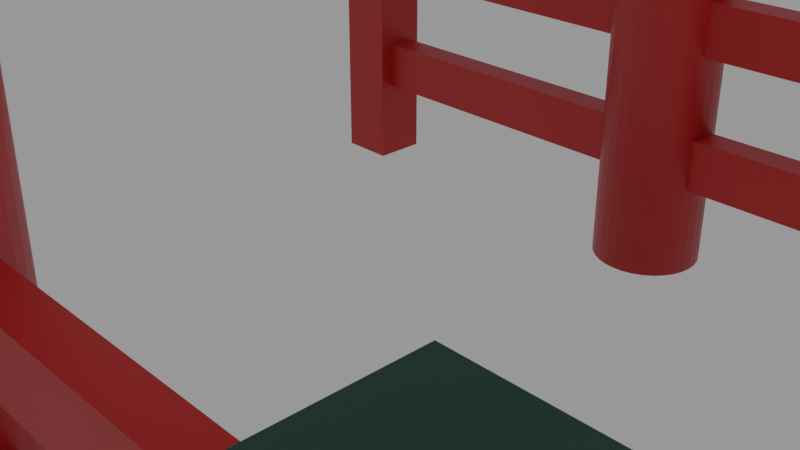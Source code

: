 # Source: Gate_NoSym.blend  (saved by Blender 2.80.75; exported with 4.5.12 LTS)
import bpy
from mathutils import Matrix  # noqa: F401  (used for matrix-valued properties, if any)

bpy.ops.wm.read_factory_settings(use_empty=True)
scene = bpy.context.scene
scene.name = 'Scene'

# ---- collections
col_collection = bpy.data.collections.new('Collection'); scene.collection.children.link(col_collection)
col_collection_2 = bpy.data.collections.new('Collection 2'); scene.collection.children.link(col_collection_2)

# ---- materials (node trees are filled in below, after node groups)
mat_material_003 = bpy.data.materials.new('Material.003')
mat_material_003.use_transparent_shadow = False
mat_material_004 = bpy.data.materials.new('Material.004')
mat_material_004.use_transparent_shadow = False
mat_material_002 = bpy.data.materials.new('Material.002')
mat_material_002.use_transparent_shadow = False

# ---- material node trees
mat_material_003.use_nodes = True; mat_material_003.node_tree.nodes.clear()
_N = mat_material_003.node_tree.nodes; _L = mat_material_003.node_tree.links
n0 = _N.new('ShaderNodeOutputMaterial'); n0.name = 'Material Output'; n0.location = (300, 300)
n1 = _N.new('ShaderNodeBsdfPrincipled'); n1.name = 'Principled BSDF'; n1.location = (10, 300)
n1.distribution = 'GGX'
n1.subsurface_method = 'BURLEY'
n1.inputs[0].default_value = (0.4298, 0.003391, 0.00143, 1.0)
n1.inputs[3].default_value = 1.45
n1.inputs[13].default_value = 0.6955
n1.inputs[27].default_value = (0.0, 0.0, 0.0, 1.0)
n1.inputs[28].default_value = 1.0
_L.new(n1.outputs[0], n0.inputs[0])
n0.is_active_output = True
mat_material_004.use_nodes = True; mat_material_004.node_tree.nodes.clear()
_N = mat_material_004.node_tree.nodes; _L = mat_material_004.node_tree.links
n0 = _N.new('ShaderNodeOutputMaterial'); n0.name = 'Material Output'; n0.location = (300, 300)
n1 = _N.new('ShaderNodeBsdfPrincipled'); n1.name = 'Principled BSDF'; n1.location = (10, 300)
n1.distribution = 'GGX'
n1.subsurface_method = 'BURLEY'
n1.inputs[0].default_value = (0.0, 0.0, 0.0, 1.0)
n1.inputs[3].default_value = 1.45
n1.inputs[13].default_value = 0.6955
n1.inputs[27].default_value = (0.0, 0.0, 0.0, 1.0)
n1.inputs[28].default_value = 1.0
_L.new(n1.outputs[0], n0.inputs[0])
n0.is_active_output = True
mat_material_002.use_nodes = True; mat_material_002.node_tree.nodes.clear()
_N = mat_material_002.node_tree.nodes; _L = mat_material_002.node_tree.links
n0 = _N.new('ShaderNodeOutputMaterial'); n0.name = 'Material Output'; n0.location = (300, 300)
n1 = _N.new('ShaderNodeBsdfPrincipled'); n1.name = 'Principled BSDF'; n1.location = (10, 300)
n1.distribution = 'GGX'
n1.subsurface_method = 'BURLEY'
n1.inputs[0].default_value = (0.01005, 0.05343, 0.03441, 1.0)
n1.inputs[3].default_value = 1.45
n1.inputs[27].default_value = (0.0, 0.0, 0.0, 1.0)
n1.inputs[28].default_value = 1.0
_L.new(n1.outputs[0], n0.inputs[0])
n0.is_active_output = True

# ---- world
world_world = bpy.data.worlds.new('World'); scene.world = world_world
world_world.use_nodes = True; world_world.node_tree.nodes.clear()
_N = world_world.node_tree.nodes; _L = world_world.node_tree.links
n0 = _N.new('ShaderNodeOutputWorld'); n0.name = 'World Output'; n0.location = (300, 300)
n1 = _N.new('ShaderNodeBackground'); n1.name = 'Background'; n1.location = (10, 300)
n1.inputs[0].default_value = (0.2957, 0.2957, 0.2957, 1.0)
_L.new(n1.outputs[0], n0.inputs[0])
n0.is_active_output = True
world_world.color = (0.05088, 0.05088, 0.05088)
world_world.use_sun_shadow = False
world_world.sun_shadow_jitter_overblur = 0.0

# ---- cameras
cam_camera = bpy.data.cameras.new('Camera')
cam_camera.clip_end = 100.0
cam_camera.ortho_scale = 7.314

# ---- lights
light_light = bpy.data.lights.new('Light', 'POINT')
light_light.transmission_factor = 0.0
light_light.energy = 1000.0
light_light.shadow_soft_size = 0.1
light_light.shadow_maximum_resolution = 0.006
light_light.use_absolute_resolution = True
light_light_001 = bpy.data.lights.new('Light.001', 'POINT')
light_light_001.transmission_factor = 0.0
light_light_001.energy = 1000.0
light_light_001.shadow_soft_size = 0.1
light_light_001.shadow_maximum_resolution = 0.006
light_light_001.use_absolute_resolution = True
light_light_002 = bpy.data.lights.new('Light.002', 'POINT')
light_light_002.transmission_factor = 0.0
light_light_002.energy = 1000.0
light_light_002.shadow_soft_size = 0.1
light_light_002.shadow_maximum_resolution = 0.006
light_light_002.use_absolute_resolution = True

# ---- meshes
me_cylinder_002 = bpy.data.meshes.new('Cylinder.002')
me_cylinder_002.from_pydata([(0.0, 1.14, -0.321), (0.0, 1.14, 0.321), (0.2224, 1.118, -0.321), (0.2224, 1.118, 0.321), (0.4362, 1.053, -0.321), (0.4362, 1.053, 0.321), (0.6333, 0.9478, -0.321), (0.6333, 0.9478, 0.321), (0.806, 0.806, -0.321), (0.806, 0.806, 0.321), (0.9478, 0.6333, -0.321), (0.9478, 0.6333, 0.321), (1.053, 0.4362, -0.321), (1.053, 0.4362, 0.321), (1.118, 0.2224, -0.321), (1.118, 0.2224, 0.321), (1.14, 8.606e-08, -0.321), (1.14, 8.606e-08, 0.321), (1.118, -0.2224, -0.321), (1.118, -0.2224, 0.321), (1.053, -0.4362, -0.321), (1.053, -0.4362, 0.321), (0.9478, -0.6333, -0.321), (0.9478, -0.6333, 0.321), (0.806, -0.806, -0.321), (0.806, -0.806, 0.321), (0.6333, -0.9478, -0.321), (0.6333, -0.9478, 0.321), (0.4362, -1.053, -0.321), (0.4362, -1.053, 0.321), (0.2224, -1.118, -0.321), (0.2224, -1.118, 0.321), (-3.714e-07, -1.14, -0.321), (-3.714e-07, -1.14, 0.321), (-0.2224, -1.118, -0.321), (-0.2224, -1.118, 0.321), (-0.4362, -1.053, -0.321), (-0.4362, -1.053, 0.321), (-0.6333, -0.9478, -0.321), (-0.6333, -0.9478, 0.321), (-0.806, -0.806, -0.321), (-0.806, -0.806, 0.321), (-0.9478, -0.6333, -0.321), (-0.9478, -0.6333, 0.321), (-1.053, -0.4362, -0.321), (-1.053, -0.4362, 0.321), (-1.118, -0.2224, -0.321), (-1.118, -0.2224, 0.321), (-1.14, 1.101e-06, -0.321), (-1.14, 1.101e-06, 0.321), (-1.118, 0.2224, -0.321), (-1.118, 0.2224, 0.321), (-1.053, 0.4362, -0.321), (-1.053, 0.4362, 0.321), (-0.9478, 0.6333, -0.321), (-0.9478, 0.6333, 0.321), (-0.806, 0.806, -0.321), (-0.806, 0.806, 0.321), (-0.6333, 0.9478, -0.321), (-0.6333, 0.9478, 0.321), (-0.4362, 1.053, -0.321), (-0.4362, 1.053, 0.321), (-0.2224, 1.118, -0.321), (-0.2224, 1.118, 0.321), (0.6163, -0.4118, 0.321), (0.6163, -0.4118, -0.321), (9.207e-07, 0.7412, 0.321), (9.25e-07, 0.7412, -0.321), (-0.1446, 0.727, 0.321), (-0.1446, 0.727, -0.321), (-0.2837, 0.6848, 0.321), (-0.2837, 0.6848, -0.321), (-0.6848, -0.2837, 0.321), (-0.6848, -0.2837, -0.321), (-0.6163, -0.4118, 0.321), (-0.6163, -0.4118, -0.321), (-0.727, -0.1446, 0.321), (-0.727, -0.1446, -0.321), (-0.5241, -0.5241, 0.321), (-0.5241, -0.5241, -0.321), (-0.1446, -0.727, 0.321), (-0.1446, -0.727, -0.321), (6.792e-07, -0.7412, 0.321), (6.834e-07, -0.7412, -0.321), (-0.2837, -0.6848, 0.321), (-0.2837, -0.6848, -0.321), (0.727, 0.1446, 0.321), (0.727, 0.1446, -0.321), (0.4118, 0.6163, 0.321), (0.4118, 0.6163, -0.321), (0.7412, 9.655e-08, 0.321), (0.7412, 9.655e-08, -0.321), (0.6848, 0.2837, 0.321), (0.6848, 0.2837, -0.321), (0.1446, -0.727, 0.321), (0.1446, -0.727, -0.321), (-0.5241, 0.5241, 0.321), (-0.5241, 0.5241, -0.321), (-0.4118, 0.6163, 0.321), (-0.4118, 0.6163, -0.321), (-0.6163, 0.4118, 0.321), (-0.6163, 0.4118, -0.321), (0.727, -0.1446, 0.321), (0.727, -0.1446, -0.321), (0.4118, -0.6163, 0.321), (0.4118, -0.6163, -0.321), (0.5241, -0.5241, 0.321), (0.5241, -0.5241, -0.321), (0.6848, -0.2837, 0.321), (0.6848, -0.2837, -0.321), (-0.7412, 7.563e-07, 0.321), (-0.7412, 7.563e-07, -0.321), (-0.4118, -0.6163, 0.321), (-0.4118, -0.6163, -0.321), (-0.727, 0.1446, 0.321), (-0.727, 0.1446, -0.321), (0.5241, 0.5241, 0.321), (0.5241, 0.5241, -0.321), (0.2837, -0.6848, 0.321), (0.2837, -0.6848, -0.321), (0.6163, 0.4118, 0.321), (0.6163, 0.4118, -0.321), (-0.6848, 0.2837, 0.321), (-0.6848, 0.2837, -0.321), (0.2837, 0.6848, 0.321), (0.2837, 0.6848, -0.321), (0.1446, 0.727, 0.321), (0.1446, 0.727, -0.321), (-1.139, 3.635, 0.9037), (-0.2701, 3.635, 0.9037), (-1.139, 5.412, 0.9037), (-0.2701, 5.412, 0.9037), (-1.139, 3.635, -0.8736), (-0.2701, 3.635, -0.8736), (-1.139, 5.412, -0.8736), (-0.2701, 5.412, -0.8736), (1.166, 5.766, 0.2187), (2.173, 5.766, 0.2187), (1.166, -5.844, 0.2187), (2.173, -5.844, 0.2187), (1.166, 5.766, -0.1885), (2.173, 5.766, -0.1885), (1.166, -5.844, -0.1885), (2.173, -5.844, -0.1885), (1.368, -1.173, -0.7058), (0.8966, -1.173, -0.7058), (1.368, 1.269, -0.7058), (0.8966, 1.269, -0.7058), (1.368, -1.173, 0.7489), (0.8966, -1.173, 0.7489), (1.368, 1.269, 0.7489), (0.8966, 1.269, 0.7489), (-0.9308, -1.173, -0.7058), (-1.402, -1.173, -0.7058), (-0.9308, 1.269, -0.7058), (-1.402, 1.269, -0.7058), (-0.9308, -1.173, 0.7489), (-1.402, -1.173, 0.7489), (-0.9308, 1.269, 0.7489), (-1.402, 1.269, 0.7489), (9.724, -5.059, 4.791), (5.517, -5.059, 4.791), (9.724, -4.316, 4.791), (5.517, -4.316, 4.791), (9.724, -5.059, 5.555), (5.517, -5.059, 5.555), (9.724, -4.316, 5.555), (5.517, -4.316, 5.555), (9.724, -5.059, -5.515), (5.517, -5.059, -5.515), (9.724, -4.316, -5.515), (5.517, -4.316, -5.515), (9.724, -5.059, -4.751), (5.517, -5.059, -4.751), (9.724, -4.316, -4.751), (5.517, -4.316, -4.751), (5.793, -5.239, -5.7), (5.304, -5.239, -5.7), (5.793, -4.136, -5.7), (5.304, -4.136, -5.7), (5.793, -5.239, -4.566), (5.304, -5.239, -4.566), (5.793, -4.136, -4.566), (5.304, -4.136, -4.566), (5.793, -5.239, 4.588), (5.304, -5.239, 4.588), (5.793, -4.136, 4.588), (5.304, -4.136, 4.588), (5.793, -5.239, 5.723), (5.304, -5.239, 5.723), (5.793, -4.136, 5.723), (5.304, -4.136, 5.723), (9.724, 4.094, 4.791), (5.517, 4.094, 4.791), (9.724, 4.837, 4.791), (5.517, 4.837, 4.791), (9.724, 4.094, 5.555), (5.517, 4.094, 5.555), (9.724, 4.837, 5.555), (5.517, 4.837, 5.555), (9.724, 4.094, -5.515), (5.517, 4.094, -5.515), (9.724, 4.837, -5.515), (5.517, 4.837, -5.515), (9.724, 4.094, -4.751), (5.517, 4.094, -4.751), (9.724, 4.837, -4.751), (5.517, 4.837, -4.751), (5.793, 3.914, -5.7), (5.304, 3.914, -5.7), (5.793, 5.017, -5.7), (5.304, 5.017, -5.7), (5.793, 3.914, -4.566), (5.304, 3.914, -4.566), (5.793, 5.017, -4.566), (5.304, 5.017, -4.566), (5.793, 3.914, 4.588), (5.304, 3.914, 4.588), (5.793, 5.017, 4.588), (5.304, 5.017, 4.588), (5.793, 3.914, 5.723), (5.304, 3.914, 5.723), (5.793, 5.017, 5.723), (5.304, 5.017, 5.723), (9.752, -3.934, 0.01507), (-0.8719, -3.934, 0.01507), (9.752, -3.948, 0.1513), (-0.8719, -3.948, 0.1513), (9.752, -3.987, 0.2823), (-0.8719, -3.987, 0.2823), (9.752, -4.052, 0.403), (-0.8719, -4.052, 0.403), (9.752, -4.139, 0.5088), (-0.8719, -4.139, 0.5088), (9.752, -4.245, 0.5956), (-0.8719, -4.245, 0.5956), (9.752, -4.365, 0.6601), (-0.8719, -4.365, 0.6601), (9.752, -4.496, 0.6999), (-0.8719, -4.496, 0.6999), (9.752, -4.632, 0.7133), (-0.8719, -4.632, 0.7133), (9.752, -4.769, 0.6999), (-0.8719, -4.769, 0.6999), (9.752, -4.9, 0.6601), (-0.8719, -4.9, 0.6601), (9.752, -5.02, 0.5956), (-0.8719, -5.02, 0.5956), (9.752, -5.126, 0.5088), (-0.8719, -5.126, 0.5088), (9.752, -5.213, 0.403), (-0.8719, -5.213, 0.403), (9.752, -5.277, 0.2823), (-0.8719, -5.277, 0.2823), (9.752, -5.317, 0.1513), (-0.8719, -5.317, 0.1513), (9.752, -5.331, 0.01507), (-0.8719, -5.331, 0.01507), (9.752, -5.317, -0.1211), (-0.8719, -5.317, -0.1211), (9.752, -5.277, -0.2521), (-0.8719, -5.277, -0.2521), (9.752, -5.213, -0.3728), (-0.8719, -5.213, -0.3728), (9.752, -5.126, -0.4786), (-0.8719, -5.126, -0.4786), (9.752, -5.02, -0.5655), (-0.8719, -5.02, -0.5655), (9.752, -4.9, -0.63), (-0.8719, -4.9, -0.63), (9.752, -4.769, -0.6697), (-0.8719, -4.769, -0.6697), (9.752, -4.632, -0.6831), (-0.8719, -4.632, -0.6831), (9.752, -4.496, -0.6697), (-0.8719, -4.496, -0.6697), (9.752, -4.365, -0.63), (-0.8719, -4.365, -0.63), (9.752, -4.245, -0.5655), (-0.8719, -4.245, -0.5655), (9.752, -4.139, -0.4786), (-0.8719, -4.139, -0.4786), (9.752, -4.052, -0.3728), (-0.8719, -4.052, -0.3728), (9.752, -3.987, -0.2521), (-0.8719, -3.987, -0.2521), (9.752, -3.948, -0.1211), (-0.8719, -3.948, -0.1211), (9.752, 5.193, 0.01507), (-0.8719, 5.193, 0.01507), (9.752, 5.18, 0.1513), (-0.8719, 5.18, 0.1513), (9.752, 5.14, 0.2823), (-0.8719, 5.14, 0.2823), (9.752, 5.075, 0.403), (-0.8719, 5.075, 0.403), (9.752, 4.989, 0.5088), (-0.8719, 4.989, 0.5088), (9.752, 4.883, 0.5956), (-0.8719, 4.883, 0.5956), (9.752, 4.762, 0.6601), (-0.8719, 4.762, 0.6601), (9.752, 4.631, 0.6999), (-0.8719, 4.631, 0.6999), (9.752, 4.495, 0.7133), (-0.8719, 4.495, 0.7133), (9.752, 4.359, 0.6999), (-0.8719, 4.359, 0.6999), (9.752, 4.228, 0.6601), (-0.8719, 4.228, 0.6601), (9.752, 4.107, 0.5956), (-0.8719, 4.107, 0.5956), (9.752, 4.001, 0.5088), (-0.8719, 4.001, 0.5088), (9.752, 3.914, 0.403), (-0.8719, 3.914, 0.403), (9.752, 3.85, 0.2823), (-0.8719, 3.85, 0.2823), (9.752, 3.81, 0.1513), (-0.8719, 3.81, 0.1513), (9.752, 3.797, 0.01507), (-0.8719, 3.797, 0.01507), (9.752, 3.81, -0.1211), (-0.8719, 3.81, -0.1211), (9.752, 3.85, -0.2521), (-0.8719, 3.85, -0.2521), (9.752, 3.914, -0.3728), (-0.8719, 3.914, -0.3728), (9.752, 4.001, -0.4786), (-0.8719, 4.001, -0.4786), (9.752, 4.107, -0.5655), (-0.8719, 4.107, -0.5655), (9.752, 4.228, -0.63), (-0.8719, 4.228, -0.63), (9.752, 4.359, -0.6697), (-0.8719, 4.359, -0.6697), (9.752, 4.495, -0.6831), (-0.8719, 4.495, -0.6831), (9.752, 4.631, -0.6697), (-0.8719, 4.631, -0.6697), (9.752, 4.762, -0.63), (-0.8719, 4.762, -0.63), (9.752, 4.883, -0.5655), (-0.8719, 4.883, -0.5655), (9.752, 4.989, -0.4786), (-0.8719, 4.989, -0.4786), (9.752, 5.075, -0.3728), (-0.8719, 5.075, -0.3728), (9.752, 5.14, -0.2521), (-0.8719, 5.14, -0.2521), (9.752, 5.18, -0.1211), (-0.8719, 5.18, -0.1211), (-0.1012, -7.301, -0.9969), (-1.286, -7.686, -0.9969), (-0.09977, 7.23, -0.9969), (-1.285, 7.614, -0.9969), (-0.1012, -7.301, 1.003), (-1.286, -7.686, 1.003), (-0.09977, 7.23, 1.003), (-1.285, 7.614, 1.003), (-0.09977, 7.23, -0.9969), (-0.2753, 6.665, -0.9969), (-0.4365, 6.096, -0.9969), (-0.5834, 5.523, -0.9969), (-0.7159, 4.947, -0.9969), (-0.8339, 4.368, -0.9969), (-0.9372, 3.786, -0.9969), (-1.026, 3.201, -0.9969), (-1.1, 2.615, -0.9969), (-1.159, 2.027, -0.9969), (-1.204, 1.437, -0.9969), (-1.233, 0.847, -0.9969), (-1.248, 0.2563, -0.9969), (-1.248, -0.3346, -0.9969), (-1.233, -0.9252, -0.9969), (-1.204, -1.515, -0.9969), (-1.159, -2.104, -0.9969), (-1.1, -2.692, -0.9969), (-1.026, -3.278, -0.9969), (-0.9374, -3.862, -0.9969), (-0.8341, -4.443, -0.9969), (-0.7163, -5.022, -0.9969), (-0.584, -5.597, -0.9969), (-0.4374, -6.169, -0.9969), (-1.64, -6.494, -0.9969), (-1.794, -5.892, -0.9969), (-1.934, -5.286, -0.9969), (-2.058, -4.677, -0.9969), (-2.167, -4.065, -0.9969), (-2.26, -3.45, -0.9969), (-2.338, -2.833, -0.9969), (-2.4, -2.214, -0.9969), (-2.447, -1.594, -0.9969), (-2.478, -0.9729, -0.9969), (-2.494, -0.351, -0.9969), (-2.494, 0.2712, -0.9969), (-2.478, 0.8932, -0.9969), (-2.447, 1.515, -0.9969), (-2.4, 2.135, -0.9969), (-2.338, 2.754, -0.9969), (-2.26, 3.372, -0.9969), (-2.167, 3.987, -0.9969), (-2.058, 4.6, -0.9969), (-1.934, 5.21, -0.9969), (-1.794, 5.817, -0.9969), (-1.64, 6.42, -0.9969), (-1.47, 7.019, -0.9969), (-1.285, 7.614, -0.9969), (-0.4374, -6.169, 1.003), (-0.584, -5.597, 1.003), (-0.7163, -5.022, 1.003), (-0.8341, -4.443, 1.003), (-0.9374, -3.862, 1.003), (-1.026, -3.278, 1.003), (-1.1, -2.692, 1.003), (-1.159, -2.104, 1.003), (-1.204, -1.515, 1.003), (-1.233, -0.9252, 1.003), (-1.248, -0.3346, 1.003), (-1.248, 0.2563, 1.003), (-1.233, 0.847, 1.003), (-1.204, 1.437, 1.003), (-1.159, 2.027, 1.003), (-1.1, 2.615, 1.003), (-1.026, 3.201, 1.003), (-0.9372, 3.786, 1.003), (-0.8339, 4.368, 1.003), (-0.7159, 4.947, 1.003), (-0.5834, 5.523, 1.003), (-0.4365, 6.096, 1.003), (-0.2753, 6.665, 1.003), (-0.09977, 7.23, 1.003), (-1.285, 7.614, 1.003), (-1.47, 7.019, 1.003), (-1.64, 6.42, 1.003), (-1.794, 5.817, 1.003), (-1.934, 5.21, 1.003), (-2.058, 4.6, 1.003), (-2.167, 3.987, 1.003), (-2.26, 3.372, 1.003), (-2.338, 2.754, 1.003), (-2.4, 2.135, 1.003), (-2.447, 1.515, 1.003), (-2.478, 0.8932, 1.003), (-2.494, 0.2712, 1.003), (-2.494, -0.351, 1.003), (-2.478, -0.9729, 1.003), (-2.447, -1.594, 1.003), (-2.4, -2.214, 1.003), (-2.338, -2.833, 1.003), (-2.26, -3.45, 1.003), (-2.167, -4.065, 1.003), (-2.058, -4.677, 1.003), (-1.934, -5.286, 1.003), (-1.794, -5.892, 1.003), (-1.64, -6.494, 1.003), (-0.9338, -7.571, -0.9969), (-0.9326, 7.5, -0.9969), (-0.9326, 7.5, 1.003), (-0.9338, -7.571, 1.003), (-0.9326, 7.5, 1.003), (-1.115, 6.914, 1.003), (-1.282, 6.324, 1.003), (-1.434, 5.73, 1.003), (-1.572, 5.132, 1.003), (-1.694, 4.531, 1.003), (-1.801, 3.927, 1.003), (-1.893, 3.321, 1.003), (-1.97, 2.713, 1.003), (-2.031, 2.103, 1.003), (-2.077, 1.492, 1.003), (-2.108, 0.8795, 1.003), (-2.124, 0.2668, 1.003), (-2.123, -0.346, 1.003), (-2.108, -0.9586, 1.003), (-2.077, -1.571, 1.003), (-2.031, -2.182, 1.003), (-1.97, -2.791, 1.003), (-1.893, -3.399, 1.003), (-1.801, -4.005, 1.003), (-1.694, -4.608, 1.003), (-1.572, -5.208, 1.003), (-1.435, -5.805, 1.003), (-1.282, -6.398, 1.003), (-1.282, -6.398, -0.9969), (-1.435, -5.805, -0.9969), (-1.572, -5.208, -0.9969), (-1.694, -4.608, -0.9969), (-1.801, -4.005, -0.9969), (-1.893, -3.399, -0.9969), (-1.97, -2.791, -0.9969), (-2.031, -2.182, -0.9969), (-2.077, -1.571, -0.9969), (-2.108, -0.9586, -0.9969), (-2.123, -0.346, -0.9969), (-2.124, 0.2668, -0.9969), (-2.108, 0.8795, -0.9969), (-2.077, 1.492, -0.9969), (-2.031, 2.103, -0.9969), (-1.97, 2.713, -0.9969), (-1.893, 3.321, -0.9969), (-1.801, 3.927, -0.9969), (-1.694, 4.531, -0.9969), (-1.572, 5.132, -0.9969), (-1.434, 5.73, -0.9969), (-1.282, 6.324, -0.9969), (-1.115, 6.914, -0.9969), (-0.9326, 7.5, -0.9969), (-0.2764, -6.737, -0.9969), (-1.47, -7.093, 1.003), (-1.47, -7.093, -0.9969), (-0.2764, -6.737, 1.003), (-1.115, -6.987, -0.9969), (-1.115, -6.987, 1.003), (-0.9338, -7.571, -1.521), (-1.286, -7.686, -1.521), (-1.47, -7.093, -1.521), (-1.64, -6.494, -1.521), (-1.794, -5.892, -1.521), (-1.934, -5.286, -1.521), (-2.058, -4.677, -1.521), (-2.167, -4.065, -1.521), (-2.26, -3.45, -1.521), (-2.338, -2.833, -1.521), (-2.4, -2.214, -1.521), (-2.447, -1.594, -1.521), (-2.478, -0.9729, -1.521), (-2.494, -0.351, -1.521), (-2.494, 0.2712, -1.521), (-2.478, 0.8932, -1.521), (-2.447, 1.515, -1.521), (-2.4, 2.135, -1.521), (-2.338, 2.754, -1.521), (-2.26, 3.372, -1.521), (-2.167, 3.987, -1.521), (-2.058, 4.6, -1.521), (-1.934, 5.21, -1.521), (-1.794, 5.817, -1.521), (-1.64, 6.42, -1.521), (-1.47, 7.019, -1.521), (-1.285, 7.614, -1.521), (-1.282, -6.398, -1.521), (-1.435, -5.805, -1.521), (-1.572, -5.208, -1.521), (-1.694, -4.608, -1.521), (-1.801, -4.005, -1.521), (-1.893, -3.399, -1.521), (-1.97, -2.791, -1.521), (-2.031, -2.182, -1.521), (-2.077, -1.571, -1.521), (-2.108, -0.9586, -1.521), (-2.123, -0.346, -1.521), (-2.124, 0.2668, -1.521), (-2.108, 0.8795, -1.521), (-2.077, 1.492, -1.521), (-2.031, 2.103, -1.521), (-1.97, 2.713, -1.521), (-1.893, 3.321, -1.521), (-1.801, 3.927, -1.521), (-1.694, 4.531, -1.521), (-1.572, 5.132, -1.521), (-1.434, 5.73, -1.521), (-1.282, 6.324, -1.521), (-1.115, 6.914, -1.521), (-0.9326, 7.5, -1.521), (-1.115, -6.987, -1.521), (-1.47, -7.093, 1.437), (-1.286, -7.686, 1.437), (-1.285, 7.614, 1.437), (-1.47, 7.019, 1.437), (-1.64, 6.42, 1.437), (-1.794, 5.817, 1.437), (-1.934, 5.21, 1.437), (-2.058, 4.6, 1.437), (-2.167, 3.987, 1.437), (-2.26, 3.372, 1.437), (-2.338, 2.754, 1.437), (-2.4, 2.135, 1.437), (-2.447, 1.515, 1.437), (-2.478, 0.8932, 1.437), (-2.494, 0.2712, 1.437), (-2.494, -0.351, 1.437), (-2.478, -0.9729, 1.437), (-2.447, -1.594, 1.437), (-2.4, -2.214, 1.437), (-2.338, -2.833, 1.437), (-2.26, -3.45, 1.437), (-2.167, -4.065, 1.437), (-2.058, -4.677, 1.437), (-1.934, -5.286, 1.437), (-1.794, -5.892, 1.437), (-1.64, -6.494, 1.437), (-0.9338, -7.571, 1.437), (-0.9326, 7.5, 1.437), (-1.115, 6.914, 1.437), (-1.282, 6.324, 1.437), (-1.434, 5.73, 1.437), (-1.572, 5.132, 1.437), (-1.694, 4.531, 1.437), (-1.801, 3.927, 1.437), (-1.893, 3.321, 1.437), (-1.97, 2.713, 1.437), (-2.031, 2.103, 1.437), (-2.077, 1.492, 1.437), (-2.108, 0.8795, 1.437), (-2.124, 0.2668, 1.437), (-2.123, -0.346, 1.437), (-2.108, -0.9586, 1.437), (-2.077, -1.571, 1.437), (-2.031, -2.182, 1.437), (-1.97, -2.791, 1.437), (-1.893, -3.399, 1.437), (-1.801, -4.005, 1.437), (-1.694, -4.608, 1.437), (-1.572, -5.208, 1.437), (-1.435, -5.805, 1.437), (-1.282, -6.398, 1.437), (-1.115, -6.987, 1.437), (-0.7723, -8.052, -0.9969), (-1.122, -8.174, -0.9969), (-1.122, -8.174, 1.003), (-0.7723, -8.052, 1.003), (-0.7723, -8.052, 1.437), (-1.122, -8.174, -1.521), (-0.7723, -8.052, -1.521), (-1.122, -8.174, 1.437), (-1.113, 8.125, -0.9969), (-1.113, 8.125, 1.003), (-0.7632, 8.003, -0.9969), (-0.7632, 8.003, 1.003), (-1.113, 8.125, 1.003), (-0.7632, 8.003, 1.003), (-1.113, 8.125, -1.521), (-1.113, 8.125, -0.9969), (-0.7632, 8.003, -0.9969), (-0.7632, 8.003, -1.521), (-0.7632, 8.003, 1.437), (-1.113, 8.125, 1.437), (-1.139, -5.559, 0.9037), (-0.2701, -5.559, 0.9037), (-1.139, -3.781, 0.9037), (-0.2701, -3.781, 0.9037), (-1.139, -5.559, -0.8736), (-0.2701, -5.559, -0.8736), (-1.139, -3.781, -0.8736), (-0.2701, -3.781, -0.8736), (6.859, -4.882, -5.283), (6.189, -4.882, -5.283), (6.859, -4.496, -5.283), (6.189, -4.496, -5.283), (6.859, -4.882, 5.319), (6.189, -4.882, 5.319), (6.859, -4.496, 5.319), (6.189, -4.496, 5.319), (8.58, -4.882, -5.283), (7.911, -4.882, -5.283), (8.58, -4.496, -5.283), (7.911, -4.496, -5.283), (8.58, -4.882, 5.319), (7.911, -4.882, 5.319), (8.58, -4.496, 5.319), (7.911, -4.496, 5.319), (6.859, 4.271, -5.283), (6.189, 4.271, -5.283), (6.859, 4.657, -5.283), (6.189, 4.657, -5.283), (6.859, 4.271, 5.319), (6.189, 4.271, 5.319), (6.859, 4.657, 5.319), (6.189, 4.657, 5.319), (8.58, 4.271, -5.283), (7.911, 4.271, -5.283), (8.58, 4.657, -5.283), (7.911, 4.657, -5.283), (8.58, 4.271, 5.319), (7.911, 4.271, 5.319), (8.58, 4.657, 5.319), (7.911, 4.657, 5.319)], [], [(0, 1, 3, 2), (2, 3, 5, 4), (4, 5, 7, 6), (6, 7, 9, 8), (8, 9, 11, 10), (10, 11, 13, 12), (12, 13, 15, 14), (14, 15, 17, 16), (16, 17, 19, 18), (18, 19, 21, 20), (20, 21, 23, 22), (22, 23, 25, 24), (24, 25, 27, 26), (26, 27, 29, 28), (28, 29, 31, 30), (30, 31, 33, 32), (32, 33, 35, 34), (34, 35, 37, 36), (36, 37, 39, 38), (38, 39, 41, 40), (40, 41, 43, 42), (42, 43, 45, 44), (44, 45, 47, 46), (46, 47, 49, 48), (48, 49, 51, 50), (50, 51, 53, 52), (52, 53, 55, 54), (54, 55, 57, 56), (56, 57, 59, 58), (58, 59, 61, 60), (3, 1, 63, 61, 59, 57, 55, 53, 51, 49, 110, 114, 122, 100, 96, 98, 70, 68, 66, 126, 124, 88, 116, 120, 92, 86, 90, 17, 15, 13, 11, 9, 7, 5), (60, 61, 63, 62), (62, 63, 1, 0), (0, 2, 4, 6, 8, 10, 12, 14, 16, 91, 87, 93, 121, 117, 89, 125, 127, 67, 69, 71, 99, 97, 101, 123, 115, 111, 48, 50, 52, 54, 56, 58, 60, 62), (103, 102, 90, 91), (107, 106, 64, 65), (65, 64, 108, 109), (115, 114, 110, 111), (87, 86, 92, 93), (91, 90, 86, 87), (121, 120, 116, 117), (67, 66, 68, 69), (81, 80, 82, 83), (101, 100, 122, 123), (83, 82, 94, 95), (69, 68, 70, 71), (117, 116, 88, 89), (113, 112, 84, 85), (17, 90, 102, 108, 64, 106, 104, 118, 94, 82, 80, 84, 112, 78, 74, 72, 76, 110, 49, 47, 45, 43, 41, 39, 37, 35, 33, 31, 29, 27, 25, 23, 21, 19), (89, 88, 124, 125), (105, 104, 106, 107), (99, 98, 96, 97), (123, 122, 114, 115), (119, 118, 104, 105), (79, 78, 112, 113), (73, 72, 74, 75), (127, 126, 66, 67), (93, 92, 120, 121), (111, 110, 76, 77), (109, 108, 102, 103), (85, 84, 80, 81), (71, 70, 98, 99), (125, 124, 126, 127), (95, 94, 118, 119), (77, 76, 72, 73), (97, 96, 100, 101), (48, 111, 77, 73, 75, 79, 113, 85, 81, 83, 95, 119, 105, 107, 65, 109, 103, 91, 16, 18, 20, 22, 24, 26, 28, 30, 32, 34, 36, 38, 40, 42, 44, 46), (75, 74, 78, 79), (128, 130, 134, 132), (131, 135, 134, 130), (135, 133, 132, 134), (133, 135, 131, 129), (129, 131, 130, 128), (133, 129, 128, 132), (136, 138, 139, 137), (138, 142, 143, 139), (142, 140, 141, 143), (140, 136, 137, 141), (138, 136, 140, 142), (143, 141, 137, 139), (144, 145, 147, 146), (146, 147, 151, 150), (150, 151, 149, 148), (148, 149, 145, 144), (146, 150, 148, 144), (151, 147, 145, 149), (152, 153, 155, 154), (154, 155, 159, 158), (158, 159, 157, 156), (156, 157, 153, 152), (154, 158, 156, 152), (159, 155, 153, 157), (160, 161, 163, 162), (162, 163, 167, 166), (166, 167, 165, 164), (164, 165, 161, 160), (162, 166, 164, 160), (167, 163, 161, 165), (168, 169, 171, 170), (170, 171, 175, 174), (174, 175, 173, 172), (172, 173, 169, 168), (170, 174, 172, 168), (175, 171, 169, 173), (176, 177, 179, 178), (178, 179, 183, 182), (182, 183, 181, 180), (180, 181, 177, 176), (178, 182, 180, 176), (183, 179, 177, 181), (184, 185, 187, 186), (186, 187, 191, 190), (190, 191, 189, 188), (188, 189, 185, 184), (186, 190, 188, 184), (191, 187, 185, 189), (192, 193, 195, 194), (194, 195, 199, 198), (198, 199, 197, 196), (196, 197, 193, 192), (194, 198, 196, 192), (199, 195, 193, 197), (200, 201, 203, 202), (202, 203, 207, 206), (206, 207, 205, 204), (204, 205, 201, 200), (202, 206, 204, 200), (207, 203, 201, 205), (208, 209, 211, 210), (210, 211, 215, 214), (214, 215, 213, 212), (212, 213, 209, 208), (210, 214, 212, 208), (215, 211, 209, 213), (216, 217, 219, 218), (218, 219, 223, 222), (222, 223, 221, 220), (220, 221, 217, 216), (218, 222, 220, 216), (223, 219, 217, 221), (224, 225, 227, 226), (226, 227, 229, 228), (228, 229, 231, 230), (230, 231, 233, 232), (232, 233, 235, 234), (234, 235, 237, 236), (236, 237, 239, 238), (238, 239, 241, 240), (240, 241, 243, 242), (242, 243, 245, 244), (244, 245, 247, 246), (246, 247, 249, 248), (248, 249, 251, 250), (250, 251, 253, 252), (252, 253, 255, 254), (254, 255, 257, 256), (256, 257, 259, 258), (258, 259, 261, 260), (260, 261, 263, 262), (262, 263, 265, 264), (264, 265, 267, 266), (266, 267, 269, 268), (268, 269, 271, 270), (270, 271, 273, 272), (272, 273, 275, 274), (274, 275, 277, 276), (276, 277, 279, 278), (278, 279, 281, 280), (280, 281, 283, 282), (282, 283, 285, 284), (227, 225, 287, 285, 283, 281, 279, 277, 275, 273, 271, 269, 267, 265, 263, 261, 259, 257, 255, 253, 251, 249, 247, 245, 243, 241, 239, 237, 235, 233, 231, 229), (284, 285, 287, 286), (286, 287, 225, 224), (224, 226, 228, 230, 232, 234, 236, 238, 240, 242, 244, 246, 248, 250, 252, 254, 256, 258, 260, 262, 264, 266, 268, 270, 272, 274, 276, 278, 280, 282, 284, 286), (288, 289, 291, 290), (290, 291, 293, 292), (292, 293, 295, 294), (294, 295, 297, 296), (296, 297, 299, 298), (298, 299, 301, 300), (300, 301, 303, 302), (302, 303, 305, 304), (304, 305, 307, 306), (306, 307, 309, 308), (308, 309, 311, 310), (310, 311, 313, 312), (312, 313, 315, 314), (314, 315, 317, 316), (316, 317, 319, 318), (318, 319, 321, 320), (320, 321, 323, 322), (322, 323, 325, 324), (324, 325, 327, 326), (326, 327, 329, 328), (328, 329, 331, 330), (330, 331, 333, 332), (332, 333, 335, 334), (334, 335, 337, 336), (336, 337, 339, 338), (338, 339, 341, 340), (340, 341, 343, 342), (342, 343, 345, 344), (344, 345, 347, 346), (346, 347, 349, 348), (291, 289, 351, 349, 347, 345, 343, 341, 339, 337, 335, 333, 331, 329, 327, 325, 323, 321, 319, 317, 315, 313, 311, 309, 307, 305, 303, 301, 299, 297, 295, 293), (348, 349, 351, 350), (350, 351, 289, 288), (288, 290, 292, 294, 296, 298, 300, 302, 304, 306, 308, 310, 312, 314, 316, 318, 320, 322, 324, 326, 328, 330, 332, 334, 336, 338, 340, 342, 344, 346, 348, 350), (507, 407, 355, 457), (458, 457, 628, 629), (476, 475, 608, 609), (357, 353, 619, 620), (508, 511, 356, 352), (509, 510, 353, 357), (359, 355, 407, 432), (432, 407, 406, 433), (433, 406, 405, 434), (434, 405, 404, 435), (435, 404, 403, 436), (436, 403, 402, 437), (437, 402, 401, 438), (438, 401, 400, 439), (439, 400, 399, 440), (440, 399, 398, 441), (441, 398, 397, 442), (442, 397, 396, 443), (443, 396, 395, 444), (444, 395, 394, 445), (445, 394, 393, 446), (446, 393, 392, 447), (447, 392, 391, 448), (448, 391, 390, 449), (449, 390, 389, 450), (450, 389, 388, 451), (451, 388, 387, 452), (452, 387, 386, 453), (453, 386, 385, 454), (454, 385, 384, 455), (354, 358, 431, 360), (360, 431, 430, 361), (361, 430, 429, 362), (362, 429, 428, 363), (363, 428, 427, 364), (364, 427, 426, 365), (365, 426, 425, 366), (366, 425, 424, 367), (367, 424, 423, 368), (368, 423, 422, 369), (369, 422, 421, 370), (370, 421, 420, 371), (371, 420, 419, 372), (372, 419, 418, 373), (373, 418, 417, 374), (374, 417, 416, 375), (375, 416, 415, 376), (376, 415, 414, 377), (377, 414, 413, 378), (378, 413, 412, 379), (379, 412, 411, 380), (380, 411, 410, 381), (381, 410, 409, 382), (382, 409, 408, 383), (458, 359, 432, 460), (513, 483, 616, 617), (432, 568, 637, 630), (450, 451, 587, 586), (477, 476, 609, 610), (514, 456, 618, 624), (449, 450, 586, 585), (478, 477, 610, 611), (448, 449, 585, 584), (479, 478, 611, 612), (447, 448, 584, 583), (480, 479, 612, 613), (455, 509, 566, 591), (446, 447, 583, 582), (481, 480, 613, 614), (445, 446, 582, 581), (482, 481, 614, 615), (444, 445, 581, 580), (483, 482, 615, 616), (443, 444, 580, 579), (459, 513, 617, 592), (442, 443, 579, 578), (441, 442, 578, 577), (440, 441, 577, 576), (502, 501, 558, 559), (398, 399, 532, 531), (503, 502, 559, 560), (397, 398, 531, 530), (512, 456, 514, 565), (504, 503, 560, 561), (396, 397, 530, 529), (505, 504, 561, 562), (353, 510, 516, 515), (395, 396, 529, 528), (506, 505, 562, 563), (394, 395, 528, 527), (507, 506, 563, 564), (393, 394, 527, 526), (593, 460, 631, 636), (392, 393, 526, 525), (391, 392, 525, 524), (484, 512, 565, 541), (390, 391, 524, 523), (485, 484, 541, 542), (389, 390, 523, 522), (486, 485, 542, 543), (388, 389, 522, 521), (487, 486, 543, 544), (361, 506, 507, 360), (362, 505, 506, 361), (363, 504, 505, 362), (364, 503, 504, 363), (365, 502, 503, 364), (366, 501, 502, 365), (367, 500, 501, 366), (368, 499, 500, 367), (369, 498, 499, 368), (370, 497, 498, 369), (371, 496, 497, 370), (372, 495, 496, 371), (373, 494, 495, 372), (374, 493, 494, 373), (375, 492, 493, 374), (376, 491, 492, 375), (377, 490, 491, 376), (378, 489, 490, 377), (379, 488, 489, 378), (380, 487, 488, 379), (381, 486, 487, 380), (382, 485, 486, 381), (383, 484, 485, 382), (508, 512, 484, 383), (409, 482, 483, 408), (410, 481, 482, 409), (411, 480, 481, 410), (412, 479, 480, 411), (413, 478, 479, 412), (414, 477, 478, 413), (415, 476, 477, 414), (416, 475, 476, 415), (417, 474, 475, 416), (418, 473, 474, 417), (419, 472, 473, 418), (420, 471, 472, 419), (421, 470, 471, 420), (422, 469, 470, 421), (423, 468, 469, 422), (424, 467, 468, 423), (425, 466, 467, 424), (426, 465, 466, 425), (427, 464, 465, 426), (428, 463, 464, 427), (429, 462, 463, 428), (430, 461, 462, 429), (431, 460, 461, 430), (358, 458, 460, 431), (356, 459, 456, 352), (511, 513, 459, 356), (354, 457, 458, 358), (360, 507, 457, 354), (408, 483, 513, 511), (352, 456, 512, 508), (387, 388, 521, 520), (455, 384, 510, 509), (383, 408, 511, 508), (461, 460, 593, 594), (565, 516, 517, 541), (541, 517, 518, 542), (542, 518, 519, 543), (543, 519, 520, 544), (544, 520, 521, 545), (545, 521, 522, 546), (546, 522, 523, 547), (547, 523, 524, 548), (548, 524, 525, 549), (549, 525, 526, 550), (550, 526, 527, 551), (551, 527, 528, 552), (552, 528, 529, 553), (553, 529, 530, 554), (554, 530, 531, 555), (555, 531, 532, 556), (556, 532, 533, 557), (557, 533, 534, 558), (558, 534, 535, 559), (559, 535, 536, 560), (560, 536, 537, 561), (561, 537, 538, 562), (562, 538, 539, 563), (563, 539, 540, 564), (514, 515, 516, 565), (399, 400, 533, 532), (501, 500, 557, 558), (400, 401, 534, 533), (500, 499, 556, 557), (353, 515, 623, 619), (401, 402, 535, 534), (499, 498, 555, 556), (402, 403, 536, 535), (498, 497, 554, 555), (403, 404, 537, 536), (497, 496, 553, 554), (404, 405, 538, 537), (496, 495, 552, 553), (405, 406, 539, 538), (495, 494, 551, 552), (406, 407, 540, 539), (494, 493, 550, 551), (493, 492, 549, 550), (492, 491, 548, 549), (510, 384, 517, 516), (491, 490, 547, 548), (384, 385, 518, 517), (490, 489, 546, 547), (385, 386, 519, 518), (489, 488, 545, 546), (386, 387, 520, 519), (488, 487, 544, 545), (617, 566, 567, 592), (593, 568, 569, 594), (594, 569, 570, 595), (595, 570, 571, 596), (596, 571, 572, 597), (597, 572, 573, 598), (598, 573, 574, 599), (599, 574, 575, 600), (600, 575, 576, 601), (601, 576, 577, 602), (602, 577, 578, 603), (603, 578, 579, 604), (604, 579, 580, 605), (605, 580, 581, 606), (606, 581, 582, 607), (607, 582, 583, 608), (608, 583, 584, 609), (609, 584, 585, 610), (610, 585, 586, 611), (611, 586, 587, 612), (612, 587, 588, 613), (613, 588, 589, 614), (614, 589, 590, 615), (615, 590, 591, 616), (616, 591, 566, 617), (451, 452, 588, 587), (475, 474, 607, 608), (452, 453, 589, 588), (474, 473, 606, 607), (453, 454, 590, 589), (473, 472, 605, 606), (454, 455, 591, 590), (472, 471, 604, 605), (471, 470, 603, 604), (470, 469, 602, 603), (469, 468, 601, 602), (432, 433, 569, 568), (468, 467, 600, 601), (433, 434, 570, 569), (467, 466, 599, 600), (509, 357, 567, 566), (434, 435, 571, 570), (466, 465, 598, 599), (435, 436, 572, 571), (465, 464, 597, 598), (436, 437, 573, 572), (464, 463, 596, 597), (437, 438, 574, 573), (463, 462, 595, 596), (438, 439, 575, 574), (462, 461, 594, 595), (439, 440, 576, 575), (621, 620, 619, 618), (620, 621, 622, 625), (618, 619, 623, 624), (456, 459, 621, 618), (567, 357, 620, 625), (459, 592, 622, 621), (515, 514, 624, 623), (592, 567, 625, 622), (628, 626, 627, 629), (631, 630, 637, 636), (633, 634, 635, 632), (407, 507, 634, 633), (568, 593, 636, 637), (460, 432, 630, 631), (540, 407, 633, 632), (564, 540, 632, 635), (457, 355, 626, 628), (507, 564, 635, 634), (355, 359, 627, 626), (359, 458, 629, 627), (638, 640, 644, 642), (641, 645, 644, 640), (645, 643, 642, 644), (643, 645, 641, 639), (639, 641, 640, 638), (643, 639, 638, 642), (646, 647, 649, 648), (648, 649, 653, 652), (652, 653, 651, 650), (650, 651, 647, 646), (648, 652, 650, 646), (653, 649, 647, 651), (654, 655, 657, 656), (656, 657, 661, 660), (660, 661, 659, 658), (658, 659, 655, 654), (656, 660, 658, 654), (661, 657, 655, 659), (662, 663, 665, 664), (664, 665, 669, 668), (668, 669, 667, 666), (666, 667, 663, 662), (664, 668, 666, 662), (669, 665, 663, 667), (670, 671, 673, 672), (672, 673, 677, 676), (676, 677, 675, 674), (674, 675, 671, 670), (672, 676, 674, 670), (677, 673, 671, 675)])
me_cylinder_002.polygons.foreach_set('use_smooth', [1, 1, 1, 1, 1, 1, 1, 1, 1, 1, 1, 1, 1, 1, 1, 1, 1, 1, 1, 1, 1, 1, 1, 1, 1, 1, 1, 1, 1, 1, 0, 1, 1, 0, 0, 0, 0, 0, 0, 0, 0, 0, 0, 0, 0, 0, 0, 0, 0, 0, 0, 0, 0, 0, 0, 0, 0, 0, 0, 0, 0, 0, 0, 0, 0, 0, 0, 0, 0, 0, 0, 0, 0, 0, 0, 0, 0, 0, 0, 0, 0, 0, 0, 0, 0, 0, 0, 0, 0, 0, 0, 0, 0, 0, 0, 0, 0, 0, 0, 0, 0, 0, 0, 0, 0, 0, 0, 0, 0, 0, 0, 0, 0, 0, 0, 0, 0, 0, 0, 0, 0, 0, 0, 0, 0, 0, 0, 0, 0, 0, 0, 0, 0, 0, 0, 0, 0, 0, 0, 0, 1, 1, 1, 1, 1, 1, 1, 1, 1, 1, 1, 1, 1, 1, 1, 1, 1, 1, 1, 1, 1, 1, 1, 1, 1, 1, 1, 1, 1, 1, 1, 1, 1, 1, 1, 1, 1, 1, 1, 1, 1, 1, 1, 1, 1, 1, 1, 1, 1, 1, 1, 1, 1, 1, 1, 1, 1, 1, 1, 1, 1, 1, 1, 1, 1, 1, 1, 1, 0, 0, 0, 0, 0, 0, 0, 0, 0, 0, 0, 0, 0, 0, 0, 0, 0, 0, 0, 0, 0, 0, 0, 0, 0, 0, 0, 0, 0, 0, 0, 0, 0, 0, 0, 0, 0, 0, 0, 0, 0, 0, 0, 0, 0, 0, 0, 0, 0, 0, 0, 0, 0, 0, 0, 0, 0, 0, 0, 0, 0, 0, 0, 0, 0, 0, 0, 0, 0, 0, 0, 0, 0, 0, 0, 0, 0, 0, 0, 0, 0, 0, 0, 0, 0, 0, 0, 0, 0, 0, 0, 0, 0, 0, 0, 0, 0, 0, 0, 0, 0, 0, 0, 0, 0, 0, 0, 0, 0, 0, 0, 0, 0, 0, 0, 0, 0, 0, 0, 0, 0, 0, 0, 0, 0, 0, 0, 0, 0, 0, 0, 0, 0, 0, 0, 0, 0, 0, 0, 0, 0, 0, 0, 0, 0, 0, 0, 0, 0, 0, 0, 0, 0, 0, 0, 0, 0, 0, 0, 0, 0, 0, 0, 0, 0, 0, 0, 0, 0, 0, 0, 0, 0, 0, 0, 0, 0, 0, 0, 0, 0, 0, 0, 0, 0, 0, 0, 0, 0, 0, 0, 0, 0, 0, 0, 0, 0, 0, 0, 0, 0, 0, 0, 0, 0, 0, 0, 0, 0, 0, 0, 0, 0, 0, 0, 0, 0, 0, 0, 0, 0, 0, 0, 0, 0, 0, 0, 0, 0, 0, 0, 0, 0, 0, 0, 0, 0, 0, 0, 0, 0, 0, 0, 0, 0, 0, 0, 0, 0, 0, 0, 0, 0, 0, 0, 0, 0, 0, 0, 0, 0, 0, 0, 0, 0, 0, 0, 0, 0, 0, 0, 0, 0, 0, 0, 0, 0, 0, 0, 0, 0, 0, 0, 0, 0, 0, 0, 0, 0, 0, 0, 0, 0, 0, 0, 0, 0, 0, 0, 0, 0, 0, 0, 0, 0, 0, 0, 0, 0, 0, 0, 0, 0, 0])
me_cylinder_002.polygons.foreach_set('material_index', [0, 0, 0, 0, 0, 0, 0, 0, 0, 0, 0, 0, 0, 0, 0, 0, 0, 0, 0, 0, 0, 0, 0, 0, 0, 0, 0, 0, 0, 0, 0, 0, 0, 0, 0, 0, 0, 0, 0, 0, 0, 0, 0, 0, 0, 0, 0, 0, 0, 0, 0, 0, 0, 0, 0, 0, 0, 0, 0, 0, 0, 0, 0, 0, 0, 0, 0, 0, 1, 1, 1, 1, 1, 1, 0, 0, 0, 0, 0, 0, 1, 1, 1, 1, 1, 1, 1, 1, 1, 1, 1, 1, 0, 0, 0, 0, 0, 0, 0, 0, 0, 0, 0, 0, 2, 2, 2, 2, 2, 2, 2, 2, 2, 2, 2, 2, 0, 0, 0, 0, 0, 0, 0, 0, 0, 0, 0, 0, 2, 2, 2, 2, 2, 2, 2, 2, 2, 2, 2, 2, 0, 0, 0, 0, 0, 0, 0, 0, 0, 0, 0, 0, 0, 0, 0, 0, 0, 0, 0, 0, 0, 0, 0, 0, 0, 0, 0, 0, 0, 0, 0, 0, 0, 0, 0, 0, 0, 0, 0, 0, 0, 0, 0, 0, 0, 0, 0, 0, 0, 0, 0, 0, 0, 0, 0, 0, 0, 0, 0, 0, 0, 0, 0, 0, 0, 0, 0, 0, 2, 2, 2, 2, 2, 2, 2, 2, 2, 2, 2, 2, 2, 2, 2, 2, 2, 2, 2, 2, 2, 2, 2, 2, 2, 2, 2, 2, 2, 2, 2, 2, 2, 2, 2, 2, 2, 2, 2, 2, 2, 2, 2, 2, 2, 2, 2, 2, 2, 2, 2, 2, 2, 2, 2, 2, 2, 2, 2, 2, 2, 2, 2, 2, 2, 2, 2, 2, 2, 2, 2, 2, 2, 2, 2, 2, 2, 2, 2, 2, 2, 2, 2, 2, 2, 2, 2, 2, 2, 2, 2, 2, 2, 2, 2, 2, 2, 2, 2, 2, 2, 2, 2, 2, 2, 2, 2, 2, 2, 2, 2, 2, 2, 2, 2, 2, 2, 2, 2, 2, 2, 2, 2, 2, 2, 2, 2, 2, 2, 2, 2, 2, 2, 2, 2, 2, 2, 2, 2, 2, 2, 2, 2, 2, 2, 2, 2, 2, 2, 2, 2, 2, 2, 2, 2, 2, 2, 2, 2, 2, 2, 2, 2, 2, 2, 2, 2, 2, 2, 2, 2, 2, 2, 2, 2, 2, 2, 2, 2, 2, 2, 2, 2, 2, 2, 2, 2, 2, 2, 2, 2, 2, 2, 2, 2, 2, 2, 2, 2, 2, 2, 2, 2, 2, 2, 2, 2, 2, 2, 2, 2, 2, 2, 2, 2, 2, 2, 2, 2, 2, 2, 2, 2, 2, 2, 2, 2, 2, 2, 2, 2, 2, 2, 2, 2, 2, 2, 2, 2, 2, 2, 2, 2, 2, 2, 2, 2, 2, 2, 2, 2, 2, 2, 2, 2, 2, 2, 2, 2, 2, 2, 2, 2, 2, 2, 2, 2, 2, 2, 2, 2, 2, 2, 2, 2, 2, 2, 2, 2, 2, 2, 2, 2, 2, 1, 1, 1, 1, 1, 1, 0, 0, 0, 0, 0, 0, 0, 0, 0, 0, 0, 0, 0, 0, 0, 0, 0, 0, 0, 0, 0, 0, 0, 0])
_uv = me_cylinder_002.uv_layers.new(name='UVMap')
_uv.uv.foreach_set('vector', [0.3253, 0.9565, 0.3023, 0.9565, 0.3023, 0.9484, 0.3253, 0.9484, 0.3253, 0.9484, 0.3023, 0.9484, 0.3023, 0.9407, 0.3253, 0.9407, 0.3253, 0.9407, 0.3023, 0.9407, 0.3023, 0.9334, 0.3253, 0.9334, 0.3253, 0.9334, 0.3023, 0.9334, 0.3023, 0.9271, 0.3253, 0.9271, 0.3, 0.9852, 0.2771, 0.9852, 0.2771, 0.9788, 0.3, 0.9788, 0.3, 0.9788, 0.2771, 0.9788, 0.2771, 0.9717, 0.3, 0.9717, 0.3, 0.9717, 0.2771, 0.9717, 0.2771, 0.9639, 0.3, 0.9639, 0.3, 0.9639, 0.2771, 0.9639, 0.2771, 0.9559, 0.3, 0.9559, 0.3, 0.9559, 0.2771, 0.9559, 0.2771, 0.9479, 0.3, 0.9479, 0.3, 0.9479, 0.2771, 0.9479, 0.2771, 0.9402, 0.3, 0.9402, 0.3, 0.9402, 0.2771, 0.9402, 0.2771, 0.9332, 0.3, 0.9332, 0.3, 0.9332, 0.2771, 0.9332, 0.2771, 0.9271, 0.3, 0.9271, 0.3276, 0.9271, 0.3505, 0.9271, 0.3505, 0.9338, 0.3276, 0.9338, 0.3276, 0.9338, 0.3505, 0.9338, 0.3505, 0.9412, 0.3276, 0.9412, 0.3276, 0.9412, 0.3505, 0.9412, 0.3505, 0.9491, 0.3276, 0.9491, 0.3276, 0.9491, 0.3505, 0.9491, 0.3505, 0.9572, 0.3276, 0.9572, 0.3276, 0.9572, 0.3505, 0.9572, 0.3505, 0.9651, 0.3276, 0.9651, 0.3276, 0.9651, 0.3505, 0.9651, 0.3505, 0.9725, 0.3276, 0.9725, 0.3276, 0.9725, 0.3505, 0.9725, 0.3505, 0.9792, 0.3276, 0.9792, 0.3276, 0.9792, 0.3505, 0.9792, 0.3505, 0.9849, 0.3276, 0.9849, 0.7424, 0.9036, 0.7195, 0.9036, 0.7195, 0.8974, 0.7424, 0.8974, 0.7424, 0.8974, 0.7195, 0.8974, 0.7195, 0.8903, 0.7424, 0.8903, 0.7424, 0.8903, 0.7195, 0.8903, 0.7195, 0.8826, 0.7424, 0.8826, 0.7424, 0.8826, 0.7195, 0.8826, 0.7195, 0.8746, 0.7424, 0.8746, 0.7424, 0.8746, 0.7195, 0.8746, 0.7195, 0.8666, 0.7424, 0.8666, 0.7424, 0.8666, 0.7195, 0.8666, 0.7195, 0.8589, 0.7424, 0.8589, 0.7424, 0.8589, 0.7195, 0.8589, 0.7195, 0.8518, 0.7424, 0.8518, 0.7424, 0.8518, 0.7195, 0.8518, 0.7195, 0.8455, 0.7424, 0.8455, 0.3253, 0.9852, 0.3023, 0.9852, 0.3023, 0.9791, 0.3253, 0.9791, 0.3253, 0.9791, 0.3023, 0.9791, 0.3023, 0.9721, 0.3253, 0.9721, 0.3259, 0.6467, 0.3259, 0.6386, 0.3274, 0.6307, 0.3305, 0.6233, 0.3349, 0.6166, 0.3406, 0.6109, 0.3472, 0.6064, 0.3546, 0.6033, 0.3624, 0.6018, 0.3704, 0.6018, 0.369, 0.6161, 0.3638, 0.6161, 0.3587, 0.6171, 0.3539, 0.6191, 0.3496, 0.622, 0.3459, 0.6257, 0.343, 0.6301, 0.3411, 0.6349, 0.34, 0.64, 0.34, 0.6453, 0.3411, 0.6504, 0.343, 0.6553, 0.3459, 0.6596, 0.3496, 0.6633, 0.3539, 0.6662, 0.3587, 0.6682, 0.3638, 0.6693, 0.3624, 0.6836, 0.3546, 0.682, 0.3472, 0.6789, 0.3406, 0.6744, 0.3349, 0.6687, 0.3305, 0.662, 0.3274, 0.6546, 0.3253, 0.9721, 0.3023, 0.9721, 0.3023, 0.9645, 0.3253, 0.9645, 0.3253, 0.9645, 0.3023, 0.9645, 0.3023, 0.9565, 0.3253, 0.9565, 0.2382, 0.6546, 0.2367, 0.6467, 0.2367, 0.6386, 0.2382, 0.6307, 0.2413, 0.6233, 0.2457, 0.6166, 0.2514, 0.6109, 0.258, 0.6064, 0.2654, 0.6033, 0.2695, 0.6171, 0.2647, 0.6191, 0.2604, 0.622, 0.2567, 0.6257, 0.2538, 0.6301, 0.2518, 0.6349, 0.2508, 0.64, 0.2508, 0.6453, 0.2518, 0.6504, 0.2538, 0.6553, 0.2567, 0.6596, 0.2604, 0.6633, 0.2647, 0.6662, 0.2695, 0.6682, 0.2746, 0.6693, 0.2798, 0.6693, 0.2849, 0.6682, 0.289, 0.682, 0.2812, 0.6836, 0.2732, 0.6836, 0.2654, 0.682, 0.258, 0.6789, 0.2514, 0.6744, 0.2457, 0.6687, 0.2413, 0.662, 0.4315, 0.8546, 0.4086, 0.8546, 0.4086, 0.8494, 0.4315, 0.8494, 0.4315, 0.8683, 0.4086, 0.8683, 0.4086, 0.8642, 0.4315, 0.8642, 0.4315, 0.8642, 0.4086, 0.8642, 0.4086, 0.8596, 0.4315, 0.8596, 0.9593, 0.9639, 0.9364, 0.9639, 0.9364, 0.9587, 0.9593, 0.9587, 0.4315, 0.8442, 0.4086, 0.8442, 0.4086, 0.8392, 0.4315, 0.8392, 0.4315, 0.8494, 0.4086, 0.8494, 0.4086, 0.8442, 0.4315, 0.8442, 0.4315, 0.8345, 0.4086, 0.8345, 0.4086, 0.8305, 0.4315, 0.8305, 0.04934, 0.9607, 0.02639, 0.9607, 0.02639, 0.9555, 0.04934, 0.9555, 0.0241, 0.965, 0.001148, 0.965, 0.001148, 0.9598, 0.0241, 0.9598, 0.9593, 0.9734, 0.9364, 0.9734, 0.9364, 0.9688, 0.9593, 0.9688, 0.0241, 0.9598, 0.001148, 0.9598, 0.001148, 0.9546, 0.0241, 0.9546, 0.04934, 0.9555, 0.02639, 0.9555, 0.02639, 0.9503, 0.04934, 0.9503, 0.04934, 0.9787, 0.02639, 0.9787, 0.02639, 0.975, 0.04934, 0.975, 0.0241, 0.9748, 0.001148, 0.9748, 0.001148, 0.9701, 0.0241, 0.9701, 0.3624, 0.6836, 0.3638, 0.6693, 0.369, 0.6693, 0.3741, 0.6682, 0.3789, 0.6662, 0.3832, 0.6633, 0.3869, 0.6596, 0.3898, 0.6553, 0.3918, 0.6504, 0.3928, 0.6453, 0.3928, 0.64, 0.3918, 0.6349, 0.3898, 0.6301, 0.3869, 0.6257, 0.3832, 0.622, 0.3789, 0.6191, 0.3741, 0.6171, 0.369, 0.6161, 0.3704, 0.6018, 0.3782, 0.6033, 0.3856, 0.6064, 0.3923, 0.6109, 0.3979, 0.6166, 0.4023, 0.6233, 0.4054, 0.6307, 0.407, 0.6386, 0.407, 0.6467, 0.4054, 0.6546, 0.4023, 0.662, 0.3979, 0.6687, 0.3923, 0.6744, 0.3856, 0.6789, 0.3782, 0.682, 0.3704, 0.6836, 0.04934, 0.975, 0.02639, 0.975, 0.02639, 0.9707, 0.04934, 0.9707, 0.0241, 0.9451, 0.001148, 0.9451, 0.001148, 0.9411, 0.0241, 0.9411, 0.04934, 0.9455, 0.02639, 0.9455, 0.02639, 0.9411, 0.04934, 0.9411, 0.9593, 0.9688, 0.9364, 0.9688, 0.9364, 0.9639, 0.9593, 0.9639, 0.0241, 0.9496, 0.001148, 0.9496, 0.001148, 0.9451, 0.0241, 0.9451, 0.0241, 0.9789, 0.001148, 0.9789, 0.001148, 0.9748, 0.0241, 0.9748, 0.9593, 0.9484, 0.9364, 0.9484, 0.9364, 0.9437, 0.9593, 0.9437, 0.04934, 0.9658, 0.02639, 0.9658, 0.02639, 0.9607, 0.04934, 0.9607, 0.4315, 0.8392, 0.4086, 0.8392, 0.4086, 0.8345, 0.4315, 0.8345, 0.9593, 0.9587, 0.9364, 0.9587, 0.9364, 0.9534, 0.9593, 0.9534, 0.4315, 0.8596, 0.4086, 0.8596, 0.4086, 0.8546, 0.4315, 0.8546, 0.0241, 0.9701, 0.001148, 0.9701, 0.001148, 0.965, 0.0241, 0.965, 0.04934, 0.9503, 0.02639, 0.9503, 0.02639, 0.9455, 0.04934, 0.9455, 0.04934, 0.9707, 0.02639, 0.9707, 0.02639, 0.9658, 0.04934, 0.9658, 0.0241, 0.9546, 0.001148, 0.9546, 0.001148, 0.9496, 0.0241, 0.9496, 0.9593, 0.9534, 0.9364, 0.9534, 0.9364, 0.9484, 0.9593, 0.9484, 0.9593, 0.9774, 0.9364, 0.9774, 0.9364, 0.9734, 0.9593, 0.9734, 0.289, 0.682, 0.2849, 0.6682, 0.2897, 0.6662, 0.294, 0.6633, 0.2977, 0.6596, 0.3006, 0.6553, 0.3026, 0.6504, 0.3036, 0.6453, 0.3036, 0.64, 0.3026, 0.6349, 0.3006, 0.6301, 0.2977, 0.6257, 0.294, 0.622, 0.2897, 0.6191, 0.2849, 0.6171, 0.2798, 0.6161, 0.2746, 0.6161, 0.2695, 0.6171, 0.2654, 0.6033, 0.2732, 0.6018, 0.2812, 0.6018, 0.289, 0.6033, 0.2964, 0.6064, 0.3031, 0.6109, 0.3087, 0.6166, 0.3131, 0.6233, 0.3162, 0.6307, 0.3177, 0.6386, 0.3177, 0.6467, 0.3162, 0.6546, 0.3131, 0.662, 0.3087, 0.6687, 0.3031, 0.6744, 0.2964, 0.6789, 0.9593, 0.9437, 0.9364, 0.9437, 0.9364, 0.9396, 0.9593, 0.9396, 0.183, 0.8007, 0.1195, 0.8007, 0.1195, 0.7366, 0.183, 0.7366, 0.06676, 0.872, 0.06676, 0.936, 0.03572, 0.936, 0.03572, 0.872, 0.2994, 0.8569, 0.2994, 0.921, 0.2683, 0.921, 0.2683, 0.8569, 0.003176, 0.7464, 0.06669, 0.7464, 0.06669, 0.8105, 0.003176, 0.8105, 0.3025, 0.921, 0.3025, 0.8569, 0.3335, 0.8569, 0.3335, 0.921, 0.3543, 0.951, 0.3543, 0.8869, 0.3852, 0.8869, 0.3852, 0.951, 0.6835, 0.02093, 0.6835, 0.4395, 0.6475, 0.4395, 0.6475, 0.02093, 0.1143, 0.7811, 0.09979, 0.7811, 0.09979, 0.745, 0.1143, 0.745, 0.6079, 0.4395, 0.6079, 0.02093, 0.6439, 0.02093, 0.6439, 0.4395, 0.2161, 0.7352, 0.2307, 0.7352, 0.2307, 0.7715, 0.2161, 0.7715, 0.92, 0.4395, 0.92, 0.02093, 0.9345, 0.02093, 0.9345, 0.4395, 0.9345, 0.4813, 0.9345, 0.8998, 0.92, 0.8998, 0.92, 0.4813, 0.4391, 0.6686, 0.4223, 0.6686, 0.4223, 0.5805, 0.4391, 0.5805, 0.3876, 0.9313, 0.4045, 0.9313, 0.4045, 0.9838, 0.3876, 0.9838, 0.9546, 0.8453, 0.9714, 0.8453, 0.9714, 0.9333, 0.9546, 0.9333, 0.7295, 0.9246, 0.7462, 0.9246, 0.7462, 0.977, 0.7295, 0.977, 0.05459, 0.7388, 0.0026, 0.7388, 0.0026, 0.6507, 0.05459, 0.6507, 0.1189, 0.6409, 0.1709, 0.6409, 0.1709, 0.729, 0.1189, 0.729, 0.8628, 0.9889, 0.8459, 0.9889, 0.8459, 0.9008, 0.8628, 0.9008, 0.9182, 0.8959, 0.9013, 0.8959, 0.9013, 0.8435, 0.9182, 0.8435, 0.9361, 0.8453, 0.9529, 0.8453, 0.9529, 0.9333, 0.9361, 0.9333, 0.4061, 0.9313, 0.4229, 0.9313, 0.4229, 0.9838, 0.4061, 0.9838, 0.1118, 0.7388, 0.05979, 0.7388, 0.05979, 0.6507, 0.1118, 0.6507, 0.1761, 0.6409, 0.2281, 0.6409, 0.2281, 0.729, 0.1761, 0.729, 0.5618, 0.9724, 0.5618, 0.8207, 0.5883, 0.8207, 0.5883, 0.9724, 0.529, 0.6539, 0.529, 0.8055, 0.5017, 0.8055, 0.5017, 0.6539, 0.1442, 0.8115, 0.1442, 0.9632, 0.1176, 0.9632, 0.1176, 0.8115, 0.2941, 0.8461, 0.2941, 0.6952, 0.3214, 0.6952, 0.3214, 0.8461, 0.09773, 0.9564, 0.09773, 0.984, 0.07119, 0.984, 0.07119, 0.9564, 0.6074, 0.9798, 0.6074, 0.9523, 0.6339, 0.9523, 0.6339, 0.9798, 0.1468, 0.9632, 0.1468, 0.8115, 0.1734, 0.8115, 0.1734, 0.9632, 0.4717, 0.8055, 0.4717, 0.6539, 0.499, 0.6539, 0.499, 0.8055, 0.09774, 0.7508, 0.09774, 0.9024, 0.07119, 0.9024, 0.07119, 0.7508, 0.234, 0.8461, 0.234, 0.6952, 0.2613, 0.6952, 0.2613, 0.8461, 0.3541, 0.9831, 0.3541, 0.9556, 0.3807, 0.9556, 0.3807, 0.9831, 0.7484, 0.9716, 0.7484, 0.944, 0.775, 0.944, 0.775, 0.9716, 0.9991, 0.3092, 0.9817, 0.3092, 0.9817, 0.2694, 0.9991, 0.2694, 0.7772, 0.9447, 0.7947, 0.9447, 0.7947, 0.9856, 0.7772, 0.9856, 0.9817, 0.2257, 0.9991, 0.2257, 0.9991, 0.2654, 0.9817, 0.2654, 0.9817, 0.137, 0.999, 0.137, 0.999, 0.1779, 0.9817, 0.1779, 0.8688, 0.9631, 0.8688, 0.9222, 0.9082, 0.9222, 0.9082, 0.9631, 0.3888, 0.9267, 0.3888, 0.8858, 0.4282, 0.8858, 0.4282, 0.9267, 0.9991, 0.4622, 0.9817, 0.4622, 0.9817, 0.4224, 0.9991, 0.4224, 0.998, 0.9807, 0.9806, 0.9807, 0.9806, 0.9398, 0.998, 0.9398, 0.9817, 0.182, 0.9991, 0.182, 0.9991, 0.2217, 0.9817, 0.2217, 0.9817, 0.04704, 0.999, 0.04704, 0.999, 0.08794, 0.9817, 0.08794, 0.6872, 0.9649, 0.6872, 0.924, 0.7267, 0.924, 0.7267, 0.9649, 0.1881, 0.9432, 0.1881, 0.9023, 0.2276, 0.9023, 0.2276, 0.9432, 0.4716, 0.9724, 0.4716, 0.8207, 0.4982, 0.8207, 0.4982, 0.9724, 0.5591, 0.6539, 0.5591, 0.8055, 0.5318, 0.8055, 0.5318, 0.6539, 0.5566, 0.8207, 0.5566, 0.9724, 0.5301, 0.9724, 0.5301, 0.8207, 0.3514, 0.6952, 0.3514, 0.8461, 0.3241, 0.8461, 0.3241, 0.6952, 0.8682, 0.9941, 0.8682, 0.9665, 0.8947, 0.9665, 0.8947, 0.9941, 0.8296, 0.9428, 0.8296, 0.9704, 0.8031, 0.9704, 0.8031, 0.9428, 0.1875, 0.8927, 0.1875, 0.741, 0.2141, 0.741, 0.2141, 0.8927, 0.5891, 0.6539, 0.5891, 0.8055, 0.5618, 0.8055, 0.5618, 0.6539, 0.5274, 0.8207, 0.5274, 0.9724, 0.5008, 0.9724, 0.5008, 0.8207, 0.264, 0.8461, 0.264, 0.6952, 0.2913, 0.6952, 0.2913, 0.8461, 0.6735, 0.9527, 0.6735, 0.9802, 0.647, 0.9802, 0.647, 0.9527, 0.1875, 0.9742, 0.1875, 0.9466, 0.2141, 0.9466, 0.2141, 0.9742, 0.9991, 0.5496, 0.9817, 0.5496, 0.9817, 0.5099, 0.9991, 0.5099, 0.05136, 0.9413, 0.06883, 0.9413, 0.06883, 0.9822, 0.05136, 0.9822, 0.9817, 0.3131, 0.9991, 0.3131, 0.9991, 0.3529, 0.9817, 0.3529, 0.999, 0.1329, 0.9817, 0.1329, 0.9817, 0.09203, 0.999, 0.09203, 0.07183, 0.953, 0.07183, 0.9121, 0.1112, 0.9121, 0.1112, 0.953, 0.8037, 0.9394, 0.8037, 0.8985, 0.8431, 0.8985, 0.8431, 0.9394, 0.9991, 0.5059, 0.9817, 0.5059, 0.9817, 0.4661, 0.9991, 0.4661, 0.9788, 0.9807, 0.9614, 0.9807, 0.9614, 0.9398, 0.9788, 0.9398, 0.9817, 0.3569, 0.9991, 0.3569, 0.9991, 0.3966, 0.9817, 0.3966, 0.9817, 0.002045, 0.999, 0.002045, 0.999, 0.04295, 0.9817, 0.04295, 0.2346, 0.9671, 0.2346, 0.9262, 0.274, 0.9262, 0.274, 0.9671, 0.7885, 0.8997, 0.7885, 0.9406, 0.7491, 0.9406, 0.7491, 0.8997, 0.7435, 0.01937, 0.7435, 0.4022, 0.7386, 0.4022, 0.7386, 0.01936, 0.7386, 0.01936, 0.7386, 0.4022, 0.734, 0.4021, 0.734, 0.01931, 0.734, 0.01931, 0.734, 0.4021, 0.7296, 0.4021, 0.7296, 0.01925, 0.7296, 0.01925, 0.7296, 0.4021, 0.7259, 0.402, 0.7259, 0.01915, 0.7647, 0.8234, 0.7647, 0.4404, 0.7685, 0.4404, 0.7685, 0.8234, 0.7685, 0.8234, 0.7685, 0.4404, 0.7728, 0.4404, 0.7728, 0.8234, 0.7728, 0.8234, 0.7728, 0.4404, 0.7775, 0.4404, 0.7775, 0.8234, 0.7775, 0.8234, 0.7775, 0.4404, 0.7823, 0.4404, 0.7823, 0.8234, 0.7823, 0.8234, 0.7823, 0.4404, 0.7872, 0.4404, 0.7872, 0.8234, 0.7872, 0.8234, 0.7872, 0.4404, 0.7919, 0.4404, 0.7919, 0.8234, 0.7919, 0.8234, 0.7919, 0.4404, 0.7962, 0.4404, 0.7962, 0.8234, 0.7962, 0.8234, 0.7962, 0.4404, 0.8, 0.4404, 0.8, 0.8234, 0.6431, 0.4795, 0.6431, 0.8606, 0.6393, 0.8609, 0.6393, 0.4798, 0.6393, 0.4798, 0.6393, 0.8609, 0.635, 0.8611, 0.635, 0.48, 0.635, 0.48, 0.635, 0.8611, 0.6303, 0.8613, 0.6303, 0.4802, 0.6303, 0.4802, 0.6303, 0.8613, 0.6255, 0.8613, 0.6255, 0.4802, 0.6255, 0.4802, 0.6255, 0.8613, 0.6206, 0.8613, 0.6206, 0.4802, 0.6206, 0.4802, 0.6206, 0.8613, 0.6159, 0.8611, 0.6159, 0.48, 0.6159, 0.48, 0.6159, 0.8611, 0.6116, 0.8609, 0.6116, 0.4798, 0.6116, 0.4798, 0.6116, 0.8609, 0.6078, 0.8606, 0.6078, 0.4795, 0.8388, 0.01915, 0.8388, 0.4021, 0.835, 0.4021, 0.835, 0.01915, 0.835, 0.01915, 0.835, 0.4021, 0.8307, 0.4021, 0.8307, 0.01915, 0.8307, 0.01915, 0.8307, 0.4021, 0.826, 0.4021, 0.826, 0.01915, 0.826, 0.01915, 0.826, 0.4021, 0.8212, 0.4021, 0.8212, 0.01915, 0.8212, 0.01915, 0.8212, 0.4021, 0.8163, 0.4021, 0.8163, 0.01915, 0.8163, 0.01915, 0.8163, 0.4021, 0.8116, 0.4021, 0.8116, 0.01915, 0.8116, 0.01915, 0.8116, 0.4021, 0.8073, 0.4021, 0.8073, 0.01915, 0.8073, 0.01915, 0.8073, 0.4021, 0.8035, 0.4021, 0.8035, 0.01915, 0.7612, 0.01915, 0.7612, 0.402, 0.7574, 0.4021, 0.7574, 0.01925, 0.7574, 0.01925, 0.7574, 0.4021, 0.7531, 0.4021, 0.7531, 0.01931, 0.3729, 0.8802, 0.3683, 0.8784, 0.3643, 0.8756, 0.3608, 0.8721, 0.3581, 0.868, 0.3562, 0.8635, 0.3553, 0.8586, 0.3553, 0.8537, 0.3562, 0.8488, 0.3581, 0.8443, 0.3608, 0.8402, 0.3643, 0.8367, 0.3683, 0.834, 0.3729, 0.8321, 0.3777, 0.8311, 0.3826, 0.8311, 0.3874, 0.8321, 0.3919, 0.834, 0.3959, 0.8367, 0.3994, 0.8402, 0.4021, 0.8443, 0.404, 0.8488, 0.4049, 0.8537, 0.4049, 0.8586, 0.404, 0.8635, 0.4021, 0.868, 0.3994, 0.8721, 0.3959, 0.8756, 0.3919, 0.8784, 0.3874, 0.8802, 0.3826, 0.8812, 0.3777, 0.8812, 0.7531, 0.01931, 0.7531, 0.4021, 0.7484, 0.4022, 0.7484, 0.01936, 0.7484, 0.01936, 0.7484, 0.4022, 0.7435, 0.4022, 0.7435, 0.01937, 0.8539, 0.8713, 0.8529, 0.8762, 0.8511, 0.8807, 0.8483, 0.8848, 0.8449, 0.8883, 0.8408, 0.8911, 0.8363, 0.893, 0.8315, 0.8939, 0.8266, 0.8939, 0.8218, 0.893, 0.8173, 0.8911, 0.8132, 0.8883, 0.8098, 0.8848, 0.8071, 0.8807, 0.8052, 0.8762, 0.8042, 0.8713, 0.8042, 0.8664, 0.8052, 0.8616, 0.8071, 0.857, 0.8098, 0.8529, 0.8132, 0.8494, 0.8173, 0.8467, 0.8218, 0.8448, 0.8266, 0.8438, 0.8315, 0.8438, 0.8363, 0.8448, 0.8408, 0.8467, 0.8449, 0.8494, 0.8483, 0.8529, 0.8511, 0.857, 0.8529, 0.8616, 0.8539, 0.8664, 0.7047, 0.402, 0.7047, 0.01915, 0.7096, 0.01917, 0.7096, 0.402, 0.7096, 0.402, 0.7096, 0.01917, 0.7142, 0.01921, 0.7142, 0.402, 0.7142, 0.402, 0.7142, 0.01921, 0.7186, 0.01928, 0.7186, 0.4021, 0.7186, 0.4021, 0.7186, 0.01928, 0.7223, 0.01937, 0.7223, 0.4022, 0.687, 0.8235, 0.687, 0.4405, 0.6908, 0.4405, 0.6908, 0.8235, 0.6908, 0.8235, 0.6908, 0.4405, 0.6951, 0.4405, 0.6951, 0.8235, 0.6951, 0.8235, 0.6951, 0.4405, 0.6998, 0.4405, 0.6998, 0.8235, 0.6998, 0.8235, 0.6998, 0.4405, 0.7047, 0.4405, 0.7047, 0.8235, 0.7047, 0.8235, 0.7047, 0.4405, 0.7096, 0.4405, 0.7096, 0.8235, 0.7096, 0.8235, 0.7096, 0.4405, 0.7142, 0.4405, 0.7142, 0.8235, 0.7142, 0.8235, 0.7142, 0.4405, 0.7186, 0.4405, 0.7186, 0.8235, 0.7186, 0.8235, 0.7186, 0.4405, 0.7223, 0.4405, 0.7223, 0.8235, 0.8035, 0.8222, 0.8035, 0.4411, 0.8073, 0.4408, 0.8073, 0.8219, 0.8073, 0.8219, 0.8073, 0.4408, 0.8116, 0.4406, 0.8116, 0.8217, 0.8116, 0.8217, 0.8116, 0.4406, 0.8163, 0.4404, 0.8163, 0.8216, 0.8163, 0.8216, 0.8163, 0.4404, 0.8212, 0.4404, 0.8212, 0.8215, 0.8212, 0.8215, 0.8212, 0.4404, 0.826, 0.4404, 0.826, 0.8216, 0.826, 0.8216, 0.826, 0.4404, 0.8307, 0.4406, 0.8307, 0.8217, 0.8307, 0.8217, 0.8307, 0.4406, 0.835, 0.4408, 0.835, 0.8219, 0.835, 0.8219, 0.835, 0.4408, 0.8388, 0.4411, 0.8388, 0.8222, 0.8, 0.01915, 0.8, 0.4021, 0.7962, 0.4021, 0.7962, 0.01915, 0.7962, 0.01915, 0.7962, 0.4021, 0.7919, 0.4021, 0.7919, 0.01915, 0.7919, 0.01915, 0.7919, 0.4021, 0.7872, 0.4021, 0.7872, 0.01915, 0.7872, 0.01915, 0.7872, 0.4021, 0.7823, 0.4021, 0.7823, 0.01915, 0.7823, 0.01915, 0.7823, 0.4021, 0.7775, 0.4021, 0.7775, 0.01915, 0.7775, 0.01915, 0.7775, 0.4021, 0.7728, 0.4021, 0.7728, 0.01915, 0.7728, 0.01915, 0.7728, 0.4021, 0.7685, 0.4021, 0.7685, 0.01915, 0.7685, 0.01915, 0.7685, 0.4021, 0.7647, 0.4021, 0.7647, 0.01915, 0.687, 0.4022, 0.687, 0.01937, 0.6908, 0.01928, 0.6908, 0.4021, 0.6908, 0.4021, 0.6908, 0.01928, 0.6951, 0.01921, 0.6951, 0.402, 0.02977, 0.8663, 0.02487, 0.8663, 0.02008, 0.8653, 0.01556, 0.8634, 0.01149, 0.8607, 0.008028, 0.8572, 0.00531, 0.8531, 0.003438, 0.8485, 0.002484, 0.8437, 0.002484, 0.8387, 0.003438, 0.8339, 0.00531, 0.8294, 0.008028, 0.8252, 0.01149, 0.8218, 0.01556, 0.819, 0.02008, 0.8171, 0.02487, 0.8162, 0.02977, 0.8162, 0.03456, 0.8171, 0.03908, 0.819, 0.04315, 0.8218, 0.04661, 0.8252, 0.04933, 0.8294, 0.0512, 0.8339, 0.05216, 0.8387, 0.05216, 0.8437, 0.0512, 0.8485, 0.04933, 0.8531, 0.04661, 0.8572, 0.04315, 0.8607, 0.03908, 0.8634, 0.03456, 0.8653, 0.6951, 0.402, 0.6951, 0.01921, 0.6998, 0.01917, 0.6998, 0.402, 0.6998, 0.402, 0.6998, 0.01917, 0.7047, 0.01915, 0.7047, 0.402, 0.7993, 0.8726, 0.7983, 0.8774, 0.7964, 0.882, 0.7937, 0.8861, 0.7903, 0.8896, 0.7862, 0.8923, 0.7817, 0.8942, 0.7769, 0.8952, 0.772, 0.8952, 0.7672, 0.8942, 0.7627, 0.8923, 0.7586, 0.8896, 0.7551, 0.8861, 0.7524, 0.882, 0.7506, 0.8774, 0.7496, 0.8726, 0.7496, 0.8677, 0.7506, 0.8628, 0.7524, 0.8583, 0.7551, 0.8542, 0.7586, 0.8507, 0.7627, 0.8479, 0.7672, 0.846, 0.772, 0.8451, 0.7769, 0.8451, 0.7817, 0.846, 0.7862, 0.8479, 0.7903, 0.8507, 0.7937, 0.8542, 0.7964, 0.8583, 0.7983, 0.8628, 0.7993, 0.8677, 0.0, 0.0, 0.0, 0.0, 0.0, 0.0, 0.0, 0.0, 0.991, 0.8445, 0.991, 0.9166, 0.9732, 0.9166, 0.9732, 0.8445, 0.2118, 0.3951, 0.2118, 0.3731, 0.2273, 0.3731, 0.2273, 0.3951, 0.0955, 0.04696, 0.02401, 0.04696, 0.02401, 0.02938, 0.0955, 0.02938, 0.3953, 0.5295, 0.4667, 0.5295, 0.4667, 0.5499, 0.3953, 0.5499, 0.0955, 0.06836, 0.02401, 0.06836, 0.02401, 0.04696, 0.0955, 0.04696, 0.0, 0.0, 0.0, 0.0, 0.0, 0.0, 0.0, 0.0, 0.0955, 0.5985, 0.02401, 0.5985, 0.02401, 0.5771, 0.0955, 0.5771, 0.0955, 0.5771, 0.02401, 0.5771, 0.02401, 0.5555, 0.0955, 0.5555, 0.0955, 0.5555, 0.02401, 0.5555, 0.02401, 0.5338, 0.0955, 0.5338, 0.0955, 0.5338, 0.02401, 0.5338, 0.02401, 0.5119, 0.0955, 0.5119, 0.0955, 0.5119, 0.02401, 0.5119, 0.02401, 0.4899, 0.0955, 0.4899, 0.0955, 0.4899, 0.02401, 0.4899, 0.02401, 0.4678, 0.0955, 0.4678, 0.0955, 0.4678, 0.02401, 0.4678, 0.02401, 0.4456, 0.0955, 0.4456, 0.0955, 0.4456, 0.02401, 0.4456, 0.02401, 0.4233, 0.0955, 0.4233, 0.0955, 0.4233, 0.02401, 0.4233, 0.02401, 0.401, 0.0955, 0.401, 0.0955, 0.401, 0.02401, 0.401, 0.02401, 0.3787, 0.0955, 0.3787, 0.0955, 0.3787, 0.02401, 0.3787, 0.02401, 0.3563, 0.0955, 0.3563, 0.0955, 0.3563, 0.02401, 0.3563, 0.02401, 0.3338, 0.0955, 0.3338, 0.0955, 0.3338, 0.02401, 0.3338, 0.02401, 0.3114, 0.0955, 0.3114, 0.0955, 0.3114, 0.02401, 0.3114, 0.02401, 0.289, 0.0955, 0.289, 0.0955, 0.289, 0.02401, 0.289, 0.02401, 0.2666, 0.0955, 0.2666, 0.0955, 0.2666, 0.02401, 0.2666, 0.02401, 0.2442, 0.0955, 0.2442, 0.0955, 0.2442, 0.02401, 0.2442, 0.02401, 0.2219, 0.0955, 0.2219, 0.0955, 0.2219, 0.02401, 0.2219, 0.02401, 0.1997, 0.0955, 0.1997, 0.0955, 0.1997, 0.02401, 0.1997, 0.02401, 0.1775, 0.0955, 0.1775, 0.0955, 0.1775, 0.02401, 0.1775, 0.02401, 0.1554, 0.0955, 0.1554, 0.0955, 0.1554, 0.02401, 0.1554, 0.02401, 0.1335, 0.0955, 0.1335, 0.0955, 0.1335, 0.02401, 0.1335, 0.02401, 0.1116, 0.0955, 0.1116, 0.0955, 0.1116, 0.02401, 0.1116, 0.02401, 0.08992, 0.0955, 0.08992, 0.0, 0.0, 0.0, 0.0, 0.0, 0.0, 0.0, 0.0, 0.3953, 0.02619, 0.4667, 0.02619, 0.4667, 0.04642, 0.3953, 0.04642, 0.3953, 0.04642, 0.4667, 0.04642, 0.4667, 0.06681, 0.3953, 0.06681, 0.3953, 0.06681, 0.4667, 0.06681, 0.4667, 0.08735, 0.3953, 0.08735, 0.3953, 0.08735, 0.4667, 0.08735, 0.4667, 0.108, 0.3953, 0.108, 0.3953, 0.108, 0.4667, 0.108, 0.4667, 0.1288, 0.3953, 0.1288, 0.3953, 0.1288, 0.4667, 0.1288, 0.4667, 0.1497, 0.3953, 0.1497, 0.3953, 0.1497, 0.4667, 0.1497, 0.4667, 0.1707, 0.3953, 0.1707, 0.3953, 0.1707, 0.4667, 0.1707, 0.4667, 0.1918, 0.3953, 0.1918, 0.3953, 0.1918, 0.4667, 0.1918, 0.4667, 0.213, 0.3953, 0.213, 0.3953, 0.213, 0.4667, 0.213, 0.4667, 0.2342, 0.3953, 0.2342, 0.3953, 0.2342, 0.4667, 0.2342, 0.4667, 0.2554, 0.3953, 0.2554, 0.3953, 0.2554, 0.4667, 0.2554, 0.4667, 0.2767, 0.3953, 0.2767, 0.3953, 0.2767, 0.4667, 0.2767, 0.4667, 0.298, 0.3953, 0.298, 0.3953, 0.298, 0.4667, 0.298, 0.4667, 0.3193, 0.3953, 0.3193, 0.3953, 0.3193, 0.4667, 0.3193, 0.4667, 0.3406, 0.3953, 0.3406, 0.3953, 0.3406, 0.4667, 0.3406, 0.4667, 0.3619, 0.3953, 0.3619, 0.3953, 0.3619, 0.4667, 0.3619, 0.4667, 0.3831, 0.3953, 0.3831, 0.3953, 0.3831, 0.4667, 0.3831, 0.4667, 0.4043, 0.3953, 0.4043, 0.3953, 0.4043, 0.4667, 0.4043, 0.4667, 0.4254, 0.3953, 0.4254, 0.3953, 0.4254, 0.4667, 0.4254, 0.4667, 0.4464, 0.3953, 0.4464, 0.3953, 0.4464, 0.4667, 0.4464, 0.4667, 0.4673, 0.3953, 0.4673, 0.3953, 0.4673, 0.4667, 0.4673, 0.4667, 0.4882, 0.3953, 0.4882, 0.3953, 0.4882, 0.4667, 0.4882, 0.4667, 0.5089, 0.3953, 0.5089, 0.0, 0.0, 0.0, 0.0, 0.0, 0.0, 0.0, 0.0, 0.2118, 0.569, 0.2118, 0.5476, 0.2273, 0.5476, 0.2273, 0.569, 0.0955, 0.5985, 0.111, 0.5985, 0.111, 0.617, 0.0955, 0.617, 0.0955, 0.1997, 0.0955, 0.1775, 0.111, 0.1775, 0.111, 0.1997, 0.2118, 0.4171, 0.2118, 0.3951, 0.2273, 0.3951, 0.2273, 0.4171, 0.1216, 0.5902, 0.1403, 0.5902, 0.1403, 0.6076, 0.1216, 0.6076, 0.0955, 0.2219, 0.0955, 0.1997, 0.111, 0.1997, 0.111, 0.2219, 0.2118, 0.4391, 0.2118, 0.4171, 0.2273, 0.4171, 0.2273, 0.4391, 0.0955, 0.2442, 0.0955, 0.2219, 0.111, 0.2219, 0.111, 0.2442, 0.2118, 0.461, 0.2118, 0.4391, 0.2273, 0.4391, 0.2273, 0.461, 0.0955, 0.2666, 0.0955, 0.2442, 0.111, 0.2442, 0.111, 0.2666, 0.2118, 0.4828, 0.2118, 0.461, 0.2273, 0.461, 0.2273, 0.4828, 0.0955, 0.08992, 0.0955, 0.06836, 0.111, 0.06836, 0.111, 0.08992, 0.0955, 0.289, 0.0955, 0.2666, 0.111, 0.2666, 0.111, 0.289, 0.2118, 0.5045, 0.2118, 0.4828, 0.2273, 0.4828, 0.2273, 0.5045, 0.0955, 0.3114, 0.0955, 0.289, 0.111, 0.289, 0.111, 0.3114, 0.2118, 0.5261, 0.2118, 0.5045, 0.2273, 0.5045, 0.2273, 0.5261, 0.0955, 0.3338, 0.0955, 0.3114, 0.111, 0.3114, 0.111, 0.3338, 0.2118, 0.5476, 0.2118, 0.5261, 0.2273, 0.5261, 0.2273, 0.5476, 0.0955, 0.3563, 0.0955, 0.3338, 0.111, 0.3338, 0.111, 0.3563, 0.2118, 0.5902, 0.2118, 0.569, 0.2273, 0.569, 0.2273, 0.5902, 0.0955, 0.3787, 0.0955, 0.3563, 0.111, 0.3563, 0.111, 0.3787, 0.0955, 0.401, 0.0955, 0.3787, 0.111, 0.3787, 0.111, 0.401, 0.0955, 0.4233, 0.0955, 0.401, 0.111, 0.401, 0.111, 0.4233, 0.1403, 0.1534, 0.1403, 0.1751, 0.1216, 0.1751, 0.1216, 0.1534, 0.02401, 0.401, 0.02401, 0.4233, 0.005286, 0.4233, 0.005286, 0.401, 0.1403, 0.1318, 0.1403, 0.1534, 0.1216, 0.1534, 0.1216, 0.1318, 0.02401, 0.3787, 0.02401, 0.401, 0.005286, 0.401, 0.005286, 0.3787, 0.1403, 0.569, 0.1403, 0.5902, 0.1216, 0.5902, 0.1216, 0.569, 0.1403, 0.1104, 0.1403, 0.1318, 0.1216, 0.1318, 0.1216, 0.1104, 0.02401, 0.3563, 0.02401, 0.3787, 0.005286, 0.3787, 0.005286, 0.3563, 0.1403, 0.08908, 0.1403, 0.1104, 0.1216, 0.1104, 0.1216, 0.08908, 0.02401, 0.04696, 0.02401, 0.06836, 0.005286, 0.06836, 0.005286, 0.04696, 0.02401, 0.3338, 0.02401, 0.3563, 0.005286, 0.3563, 0.005286, 0.3338, 0.1403, 0.06793, 0.1403, 0.08908, 0.1216, 0.08908, 0.1216, 0.06793, 0.02401, 0.3114, 0.02401, 0.3338, 0.005286, 0.3338, 0.005286, 0.3114, 0.1403, 0.04695, 0.1403, 0.06793, 0.1216, 0.06793, 0.1216, 0.04695, 0.02401, 0.289, 0.02401, 0.3114, 0.005286, 0.3114, 0.005286, 0.289, 0.2273, 0.04695, 0.2118, 0.04695, 0.2118, 0.02893, 0.2273, 0.02893, 0.02401, 0.2666, 0.02401, 0.289, 0.005286, 0.289, 0.005286, 0.2666, 0.02401, 0.2442, 0.02401, 0.2666, 0.005286, 0.2666, 0.005286, 0.2442, 0.1403, 0.5476, 0.1403, 0.569, 0.1216, 0.569, 0.1216, 0.5476, 0.02401, 0.2219, 0.02401, 0.2442, 0.005286, 0.2442, 0.005286, 0.2219, 0.1403, 0.5261, 0.1403, 0.5476, 0.1216, 0.5476, 0.1216, 0.5261, 0.02401, 0.1997, 0.02401, 0.2219, 0.005286, 0.2219, 0.005286, 0.1997, 0.1403, 0.5045, 0.1403, 0.5261, 0.1216, 0.5261, 0.1216, 0.5045, 0.02401, 0.1775, 0.02401, 0.1997, 0.005286, 0.1997, 0.005286, 0.1775, 0.1403, 0.4828, 0.1403, 0.5045, 0.1216, 0.5045, 0.1216, 0.4828, 0.3023, 0.05725, 0.2723, 0.04829, 0.2788, 0.02717, 0.3085, 0.03689, 0.2965, 0.07777, 0.2663, 0.06956, 0.2723, 0.04829, 0.3023, 0.05725, 0.2912, 0.09842, 0.2608, 0.09098, 0.2663, 0.06956, 0.2965, 0.07777, 0.2865, 0.1192, 0.2559, 0.1125, 0.2608, 0.09098, 0.2912, 0.09842, 0.2823, 0.1401, 0.2516, 0.1342, 0.2559, 0.1125, 0.2865, 0.1192, 0.2786, 0.1611, 0.2477, 0.156, 0.2516, 0.1342, 0.2823, 0.1401, 0.2754, 0.1821, 0.2444, 0.1778, 0.2477, 0.156, 0.2786, 0.1611, 0.2728, 0.2033, 0.2417, 0.1997, 0.2444, 0.1778, 0.2754, 0.1821, 0.2707, 0.2245, 0.2395, 0.2217, 0.2417, 0.1997, 0.2728, 0.2033, 0.2691, 0.2457, 0.2379, 0.2438, 0.2395, 0.2217, 0.2707, 0.2245, 0.268, 0.267, 0.2368, 0.2658, 0.2379, 0.2438, 0.2691, 0.2457, 0.2675, 0.2883, 0.2362, 0.2879, 0.2368, 0.2658, 0.268, 0.267, 0.2675, 0.3096, 0.2362, 0.31, 0.2362, 0.2879, 0.2675, 0.2883, 0.268, 0.3309, 0.2368, 0.3321, 0.2362, 0.31, 0.2675, 0.3096, 0.2691, 0.3522, 0.2379, 0.3542, 0.2368, 0.3321, 0.268, 0.3309, 0.2707, 0.3734, 0.2395, 0.3762, 0.2379, 0.3542, 0.2691, 0.3522, 0.2728, 0.3946, 0.2417, 0.3982, 0.2395, 0.3762, 0.2707, 0.3734, 0.2755, 0.4157, 0.2445, 0.4201, 0.2417, 0.3982, 0.2728, 0.3946, 0.2786, 0.4368, 0.2478, 0.4419, 0.2445, 0.4201, 0.2755, 0.4157, 0.2823, 0.4577, 0.2516, 0.4637, 0.2478, 0.4419, 0.2786, 0.4368, 0.2865, 0.4786, 0.256, 0.4853, 0.2516, 0.4637, 0.2823, 0.4577, 0.2913, 0.4993, 0.2609, 0.5068, 0.256, 0.4853, 0.2865, 0.4786, 0.2965, 0.5199, 0.2663, 0.5282, 0.2609, 0.5068, 0.2913, 0.4993, 0.3023, 0.5404, 0.2723, 0.5494, 0.2663, 0.5282, 0.2965, 0.5199, 0.3708, 0.09834, 0.3404, 0.09086, 0.3458, 0.06948, 0.3761, 0.07772, 0.3661, 0.1191, 0.3355, 0.1124, 0.3404, 0.09086, 0.3708, 0.09834, 0.3619, 0.1399, 0.3311, 0.134, 0.3355, 0.1124, 0.3661, 0.1191, 0.3582, 0.1609, 0.3273, 0.1558, 0.3311, 0.134, 0.3619, 0.1399, 0.355, 0.182, 0.324, 0.1776, 0.3273, 0.1558, 0.3582, 0.1609, 0.3524, 0.2031, 0.3213, 0.1995, 0.324, 0.1776, 0.355, 0.182, 0.3502, 0.2243, 0.3191, 0.2215, 0.3213, 0.1995, 0.3524, 0.2031, 0.3486, 0.2455, 0.3174, 0.2435, 0.3191, 0.2215, 0.3502, 0.2243, 0.3476, 0.2668, 0.3163, 0.2656, 0.3174, 0.2435, 0.3486, 0.2455, 0.3471, 0.2881, 0.3158, 0.2876, 0.3163, 0.2656, 0.3476, 0.2668, 0.347, 0.3094, 0.3158, 0.3097, 0.3158, 0.2876, 0.3471, 0.2881, 0.3476, 0.3307, 0.3163, 0.3318, 0.3158, 0.3097, 0.347, 0.3094, 0.3486, 0.3519, 0.3174, 0.3539, 0.3163, 0.3318, 0.3476, 0.3307, 0.3502, 0.3732, 0.319, 0.3759, 0.3174, 0.3539, 0.3486, 0.3519, 0.3523, 0.3944, 0.3212, 0.3979, 0.319, 0.3759, 0.3502, 0.3732, 0.355, 0.4155, 0.324, 0.4199, 0.3212, 0.3979, 0.3523, 0.3944, 0.3581, 0.4366, 0.3273, 0.4417, 0.324, 0.4199, 0.355, 0.4155, 0.3618, 0.4576, 0.3311, 0.4635, 0.3273, 0.4417, 0.3581, 0.4366, 0.3661, 0.4785, 0.3355, 0.4851, 0.3311, 0.4635, 0.3618, 0.4576, 0.3708, 0.4993, 0.3404, 0.5067, 0.3355, 0.4851, 0.3661, 0.4785, 0.376, 0.5199, 0.3458, 0.5281, 0.3404, 0.5067, 0.3708, 0.4993, 0.3818, 0.5404, 0.3518, 0.5494, 0.3458, 0.5281, 0.376, 0.5199, 0.3881, 0.5608, 0.3583, 0.5705, 0.3518, 0.5494, 0.3818, 0.5404, 0.0, 0.0, 0.0, 0.0, 0.0, 0.0, 0.0, 0.0, 0.8684, 0.8445, 0.899, 0.8445, 0.899, 0.9166, 0.8684, 0.9166, 0.3818, 0.05725, 0.3518, 0.04824, 0.3583, 0.02717, 0.3881, 0.03693, 0.7168, 0.9183, 0.6868, 0.9183, 0.6868, 0.8462, 0.7168, 0.8462, 0.0, 0.0, 0.0, 0.0, 0.0, 0.0, 0.0, 0.0, 0.3761, 0.07772, 0.3458, 0.06948, 0.3518, 0.04824, 0.3818, 0.05725, 0.3085, 0.5607, 0.2788, 0.5705, 0.2723, 0.5494, 0.3023, 0.5404, 0.02401, 0.1554, 0.02401, 0.1775, 0.005286, 0.1775, 0.005286, 0.1554, 0.0955, 0.08992, 0.02401, 0.08992, 0.02401, 0.06836, 0.0955, 0.06836, 0.3953, 0.5089, 0.4667, 0.5089, 0.4667, 0.5295, 0.3953, 0.5295, 0.2118, 0.06793, 0.2118, 0.04695, 0.2273, 0.04695, 0.2273, 0.06793, 0.5228, 0.5742, 0.5101, 0.578, 0.5041, 0.5564, 0.5168, 0.5529, 0.5168, 0.5529, 0.5041, 0.5564, 0.4985, 0.5347, 0.5114, 0.5316, 0.5114, 0.5316, 0.4985, 0.5347, 0.4935, 0.5129, 0.5065, 0.51, 0.5065, 0.51, 0.4935, 0.5129, 0.4891, 0.4909, 0.5021, 0.4884, 0.5021, 0.4884, 0.4891, 0.4909, 0.4852, 0.4689, 0.4983, 0.4667, 0.4983, 0.4667, 0.4852, 0.4689, 0.4818, 0.4467, 0.495, 0.4448, 0.495, 0.4448, 0.4818, 0.4467, 0.479, 0.4245, 0.4922, 0.4229, 0.4922, 0.4229, 0.479, 0.4245, 0.4768, 0.4021, 0.49, 0.401, 0.49, 0.401, 0.4768, 0.4021, 0.4751, 0.3798, 0.4883, 0.3789, 0.4883, 0.3789, 0.4751, 0.3798, 0.474, 0.3574, 0.4872, 0.3569, 0.4872, 0.3569, 0.474, 0.3574, 0.4734, 0.335, 0.4867, 0.3348, 0.4867, 0.3348, 0.4734, 0.335, 0.4734, 0.3125, 0.4866, 0.3127, 0.4866, 0.3127, 0.4734, 0.3125, 0.474, 0.2901, 0.4872, 0.2906, 0.4872, 0.2906, 0.474, 0.2901, 0.4751, 0.2677, 0.4883, 0.2685, 0.4883, 0.2685, 0.4751, 0.2677, 0.4767, 0.2453, 0.4899, 0.2465, 0.4899, 0.2465, 0.4767, 0.2453, 0.4789, 0.223, 0.4921, 0.2245, 0.4921, 0.2245, 0.4789, 0.223, 0.4817, 0.2008, 0.4948, 0.2026, 0.4948, 0.2026, 0.4817, 0.2008, 0.485, 0.1786, 0.4981, 0.1807, 0.4981, 0.1807, 0.485, 0.1786, 0.4889, 0.1565, 0.5019, 0.1589, 0.5019, 0.1589, 0.4889, 0.1565, 0.4933, 0.1345, 0.5063, 0.1373, 0.5063, 0.1373, 0.4933, 0.1345, 0.4983, 0.1126, 0.5112, 0.1157, 0.5112, 0.1157, 0.4983, 0.1126, 0.5038, 0.09085, 0.5166, 0.09431, 0.5166, 0.09431, 0.5038, 0.09085, 0.5099, 0.06925, 0.5226, 0.07303, 0.5226, 0.07303, 0.5099, 0.06925, 0.5165, 0.0478, 0.5291, 0.05191, 0.5293, 0.5952, 0.5167, 0.5994, 0.5101, 0.578, 0.5228, 0.5742, 0.02401, 0.4233, 0.02401, 0.4456, 0.005286, 0.4456, 0.005286, 0.4233, 0.1403, 0.1751, 0.1403, 0.1969, 0.1216, 0.1969, 0.1216, 0.1751, 0.02401, 0.4456, 0.02401, 0.4678, 0.005286, 0.4678, 0.005286, 0.4456, 0.1403, 0.1969, 0.1403, 0.2187, 0.1216, 0.2187, 0.1216, 0.1969, 0.02401, 0.04696, 0.005286, 0.04696, 0.005286, 0.02938, 0.02401, 0.02938, 0.02401, 0.4678, 0.02401, 0.4899, 0.005286, 0.4899, 0.005286, 0.4678, 0.1403, 0.2187, 0.1403, 0.2407, 0.1216, 0.2407, 0.1216, 0.2187, 0.02401, 0.4899, 0.02401, 0.5119, 0.005286, 0.5119, 0.005286, 0.4899, 0.1403, 0.2407, 0.1403, 0.2627, 0.1216, 0.2627, 0.1216, 0.2407, 0.02401, 0.5119, 0.02401, 0.5338, 0.005286, 0.5338, 0.005286, 0.5119, 0.1403, 0.2627, 0.1403, 0.2847, 0.1216, 0.2847, 0.1216, 0.2627, 0.02401, 0.5338, 0.02401, 0.5555, 0.005286, 0.5555, 0.005286, 0.5338, 0.1403, 0.2847, 0.1403, 0.3068, 0.1216, 0.3068, 0.1216, 0.2847, 0.02401, 0.5555, 0.02401, 0.5771, 0.005286, 0.5771, 0.005286, 0.5555, 0.1403, 0.3068, 0.1403, 0.3289, 0.1216, 0.3289, 0.1216, 0.3068, 0.02401, 0.5771, 0.02401, 0.5985, 0.005286, 0.5985, 0.005286, 0.5771, 0.1403, 0.3289, 0.1403, 0.351, 0.1216, 0.351, 0.1216, 0.3289, 0.1403, 0.351, 0.1403, 0.3731, 0.1216, 0.3731, 0.1216, 0.351, 0.1403, 0.3731, 0.1403, 0.3951, 0.1216, 0.3951, 0.1216, 0.3731, 0.02401, 0.06836, 0.02401, 0.08992, 0.005286, 0.08992, 0.005286, 0.06836, 0.1403, 0.3951, 0.1403, 0.4171, 0.1216, 0.4171, 0.1216, 0.3951, 0.02401, 0.08992, 0.02401, 0.1116, 0.005286, 0.1116, 0.005286, 0.08992, 0.1403, 0.4171, 0.1403, 0.4391, 0.1216, 0.4391, 0.1216, 0.4171, 0.02401, 0.1116, 0.02401, 0.1335, 0.005286, 0.1335, 0.005286, 0.1116, 0.1403, 0.4391, 0.1403, 0.461, 0.1216, 0.461, 0.1216, 0.4391, 0.02401, 0.1335, 0.02401, 0.1554, 0.005286, 0.1554, 0.005286, 0.1335, 0.1403, 0.461, 0.1403, 0.4828, 0.1216, 0.4828, 0.1216, 0.461, 0.5907, 0.07217, 0.578, 0.06835, 0.5846, 0.04695, 0.5972, 0.05109, 0.5969, 0.5944, 0.5843, 0.5985, 0.5777, 0.5771, 0.5904, 0.5733, 0.5904, 0.5733, 0.5777, 0.5771, 0.5717, 0.5555, 0.5845, 0.552, 0.5845, 0.552, 0.5717, 0.5555, 0.5662, 0.5337, 0.579, 0.5306, 0.579, 0.5306, 0.5662, 0.5337, 0.5612, 0.5119, 0.5741, 0.5091, 0.5741, 0.5091, 0.5612, 0.5119, 0.5568, 0.4899, 0.5698, 0.4874, 0.5698, 0.4874, 0.5568, 0.4899, 0.5529, 0.4678, 0.566, 0.4656, 0.566, 0.4656, 0.5529, 0.4678, 0.5496, 0.4456, 0.5627, 0.4438, 0.5627, 0.4438, 0.5496, 0.4456, 0.5468, 0.4233, 0.56, 0.4218, 0.56, 0.4218, 0.5468, 0.4233, 0.5446, 0.401, 0.5578, 0.3998, 0.5578, 0.3998, 0.5446, 0.401, 0.5429, 0.3786, 0.5561, 0.3778, 0.5561, 0.3778, 0.5429, 0.3786, 0.5418, 0.3562, 0.5551, 0.3557, 0.5551, 0.3557, 0.5418, 0.3562, 0.5413, 0.3338, 0.5545, 0.3336, 0.5545, 0.3336, 0.5413, 0.3338, 0.5413, 0.3114, 0.5545, 0.3116, 0.5545, 0.3116, 0.5413, 0.3114, 0.5419, 0.2889, 0.5551, 0.2895, 0.5551, 0.2895, 0.5419, 0.2889, 0.543, 0.2666, 0.5562, 0.2674, 0.5562, 0.2674, 0.543, 0.2666, 0.5447, 0.2442, 0.5579, 0.2454, 0.5579, 0.2454, 0.5447, 0.2442, 0.5469, 0.2219, 0.5601, 0.2234, 0.5601, 0.2234, 0.5469, 0.2219, 0.5497, 0.1996, 0.5628, 0.2015, 0.5628, 0.2015, 0.5497, 0.1996, 0.5531, 0.1775, 0.5661, 0.1797, 0.5661, 0.1797, 0.5531, 0.1775, 0.557, 0.1554, 0.57, 0.1579, 0.57, 0.1579, 0.557, 0.1554, 0.5614, 0.1335, 0.5743, 0.1363, 0.5743, 0.1363, 0.5614, 0.1335, 0.5664, 0.1116, 0.5793, 0.1148, 0.5793, 0.1148, 0.5664, 0.1116, 0.5719, 0.08991, 0.5847, 0.0934, 0.5847, 0.0934, 0.5719, 0.08991, 0.578, 0.06835, 0.5907, 0.07217, 0.0955, 0.1775, 0.0955, 0.1554, 0.111, 0.1554, 0.111, 0.1775, 0.2118, 0.3731, 0.2118, 0.351, 0.2273, 0.351, 0.2273, 0.3731, 0.0955, 0.1554, 0.0955, 0.1335, 0.111, 0.1335, 0.111, 0.1554, 0.2118, 0.351, 0.2118, 0.3289, 0.2273, 0.3289, 0.2273, 0.351, 0.0955, 0.1335, 0.0955, 0.1116, 0.111, 0.1116, 0.111, 0.1335, 0.2118, 0.3289, 0.2118, 0.3068, 0.2273, 0.3068, 0.2273, 0.3289, 0.0955, 0.1116, 0.0955, 0.08992, 0.111, 0.08992, 0.111, 0.1116, 0.2118, 0.3068, 0.2118, 0.2847, 0.2273, 0.2847, 0.2273, 0.3068, 0.2118, 0.2847, 0.2118, 0.2627, 0.2273, 0.2627, 0.2273, 0.2847, 0.2118, 0.2627, 0.2118, 0.2407, 0.2273, 0.2407, 0.2273, 0.2627, 0.2118, 0.2407, 0.2118, 0.2187, 0.2273, 0.2187, 0.2273, 0.2407, 0.0955, 0.5985, 0.0955, 0.5771, 0.111, 0.5771, 0.111, 0.5985, 0.2118, 0.2187, 0.2118, 0.1969, 0.2273, 0.1969, 0.2273, 0.2187, 0.0955, 0.5771, 0.0955, 0.5555, 0.111, 0.5555, 0.111, 0.5771, 0.2118, 0.1969, 0.2118, 0.1751, 0.2273, 0.1751, 0.2273, 0.1969, 0.0955, 0.06836, 0.0955, 0.04696, 0.111, 0.04696, 0.111, 0.06836, 0.0955, 0.5555, 0.0955, 0.5338, 0.111, 0.5338, 0.111, 0.5555, 0.2118, 0.1751, 0.2118, 0.1534, 0.2273, 0.1534, 0.2273, 0.1751, 0.0955, 0.5338, 0.0955, 0.5119, 0.111, 0.5119, 0.111, 0.5338, 0.2118, 0.1534, 0.2118, 0.1318, 0.2273, 0.1318, 0.2273, 0.1534, 0.0955, 0.5119, 0.0955, 0.4899, 0.111, 0.4899, 0.111, 0.5119, 0.2118, 0.1318, 0.2118, 0.1104, 0.2273, 0.1104, 0.2273, 0.1318, 0.0955, 0.4899, 0.0955, 0.4678, 0.111, 0.4678, 0.111, 0.4899, 0.2118, 0.1104, 0.2118, 0.08908, 0.2273, 0.08908, 0.2273, 0.1104, 0.0955, 0.4678, 0.0955, 0.4456, 0.111, 0.4456, 0.111, 0.4678, 0.2118, 0.08908, 0.2118, 0.06793, 0.2273, 0.06793, 0.2273, 0.08908, 0.0955, 0.4456, 0.0955, 0.4233, 0.111, 0.4233, 0.111, 0.4456, 0.604, 0.7427, 0.5912, 0.7427, 0.5912, 0.6706, 0.604, 0.6706, 0.5912, 0.7427, 0.604, 0.7427, 0.604, 0.7583, 0.5912, 0.7583, 0.604, 0.6706, 0.5912, 0.6706, 0.5912, 0.6517, 0.604, 0.6517, 0.1403, 0.5902, 0.2118, 0.5902, 0.2118, 0.6076, 0.1403, 0.6076, 0.111, 0.04696, 0.0955, 0.04696, 0.0955, 0.02938, 0.111, 0.02938, 0.2118, 0.5902, 0.2273, 0.5902, 0.2273, 0.6076, 0.2118, 0.6076, 0.5167, 0.5994, 0.5293, 0.5952, 0.5351, 0.6126, 0.5226, 0.617, 0.5972, 0.05109, 0.5846, 0.04695, 0.5905, 0.02938, 0.603, 0.03378, 0.4393, 0.7487, 0.4267, 0.7487, 0.4267, 0.6766, 0.4393, 0.6766, 0.2286, 0.8428, 0.216, 0.8428, 0.216, 0.8272, 0.2286, 0.8272, 0.6038, 0.8365, 0.5911, 0.8365, 0.5911, 0.8177, 0.6038, 0.8177, 0.0553, 0.8146, 0.06854, 0.8148, 0.06854, 0.8339, 0.0553, 0.8341, 0.5843, 0.5985, 0.5969, 0.5944, 0.603, 0.6126, 0.5905, 0.617, 0.4201, 0.5964, 0.4069, 0.5965, 0.4069, 0.5771, 0.4201, 0.5772, 0.005286, 0.5985, 0.02401, 0.5985, 0.02401, 0.617, 0.005286, 0.617, 0.5291, 0.05191, 0.5165, 0.0478, 0.5226, 0.02938, 0.5351, 0.03376, 0.4056, 0.5964, 0.3923, 0.5965, 0.3923, 0.5771, 0.4056, 0.5772, 0.1403, 0.04695, 0.1216, 0.04695, 0.1216, 0.02893, 0.1403, 0.02893, 0.9343, 0.9243, 0.9343, 0.9964, 0.9161, 0.9964, 0.9161, 0.9243, 0.4254, 0.8063, 0.4387, 0.8065, 0.4387, 0.8256, 0.4254, 0.8258, 0.356, 0.7549, 0.356, 0.6908, 0.4195, 0.6908, 0.4195, 0.7549, 0.6387, 0.8836, 0.6387, 0.9477, 0.6076, 0.9477, 0.6076, 0.8836, 0.2652, 0.8569, 0.2652, 0.921, 0.2342, 0.921, 0.2342, 0.8569, 0.356, 0.7613, 0.4195, 0.7613, 0.4195, 0.8254, 0.356, 0.8254, 0.001553, 0.936, 0.001553, 0.872, 0.03261, 0.872, 0.03261, 0.936, 0.6472, 0.9481, 0.6472, 0.884, 0.6781, 0.884, 0.6781, 0.9481, 0.5912, 0.8155, 0.5912, 0.7914, 0.605, 0.7914, 0.605, 0.8155, 0.6469, 0.4795, 0.6708, 0.4795, 0.6708, 0.8617, 0.6469, 0.8617, 0.2299, 0.8011, 0.2299, 0.8252, 0.2161, 0.8252, 0.2161, 0.8011, 0.8942, 0.01911, 0.918, 0.01911, 0.918, 0.4013, 0.8942, 0.4013, 0.4696, 0.5952, 0.4696, 0.9774, 0.4558, 0.9774, 0.4558, 0.5952, 0.9801, 0.01911, 0.9801, 0.4013, 0.9663, 0.4013, 0.9663, 0.01911, 0.2161, 0.7987, 0.2161, 0.7745, 0.2299, 0.7745, 0.2299, 0.7987, 0.8418, 0.01911, 0.8657, 0.01911, 0.8657, 0.4013, 0.8418, 0.4013, 0.605, 0.7648, 0.605, 0.789, 0.5912, 0.789, 0.5912, 0.7648, 0.8681, 0.01911, 0.8919, 0.01911, 0.8919, 0.4013, 0.8681, 0.4013, 0.4545, 0.5952, 0.4545, 0.9774, 0.4407, 0.9774, 0.4407, 0.5952, 0.9359, 0.8217, 0.9359, 0.4395, 0.9497, 0.4395, 0.9497, 0.8217, 0.09975, 0.8083, 0.09975, 0.7841, 0.1136, 0.7841, 0.1136, 0.8083, 0.8418, 0.4395, 0.8657, 0.4395, 0.8657, 0.8217, 0.8418, 0.8217, 0.4393, 0.78, 0.4393, 0.8042, 0.4255, 0.8042, 0.4255, 0.78, 0.918, 0.8217, 0.8942, 0.8217, 0.8942, 0.4395, 0.918, 0.4395, 0.9649, 0.4395, 0.9649, 0.8217, 0.9511, 0.8217, 0.9511, 0.4395, 0.9649, 0.01911, 0.9649, 0.4013, 0.9511, 0.4013, 0.9511, 0.01911, 0.4255, 0.7776, 0.4255, 0.7535, 0.4393, 0.7535, 0.4393, 0.7776, 0.7617, 0.8227, 0.7378, 0.8227, 0.7378, 0.4405, 0.7617, 0.4405, 0.1136, 0.8107, 0.1136, 0.8348, 0.09975, 0.8348, 0.09975, 0.8107, 0.8681, 0.4395, 0.8919, 0.4395, 0.8919, 0.8217, 0.8681, 0.8217, 0.9663, 0.8217, 0.9663, 0.4395, 0.9801, 0.4395, 0.9801, 0.8217, 0.9359, 0.4013, 0.9359, 0.01911, 0.9497, 0.01911, 0.9497, 0.4013])
me_cylinder_002.materials.append(mat_material_003)
me_cylinder_002.materials.append(mat_material_004)
me_cylinder_002.materials.append(mat_material_002)
me_cylinder_002.use_remesh_preserve_volume = False
me_cylinder_002.use_remesh_preserve_attributes = False
me_cylinder_002.use_mirror_vertex_groups = False
me_cylinder_002.update()

# ---- objects
ob_light = bpy.data.objects.new('Light', light_light)
ob_camera = bpy.data.objects.new('Camera', cam_camera)
ob_empty = bpy.data.objects.new('Empty', None)
ob_empty_001 = bpy.data.objects.new('Empty.001', None)
ob_light_001 = bpy.data.objects.new('Light.001', light_light_001)
ob_light_002 = bpy.data.objects.new('Light.002', light_light_002)
ob_gatenosym = bpy.data.objects.new('GateNoSym', me_cylinder_002)

# ---- transforms, parenting, visibility, modifiers, constraints
ob_light.location = (9.484, -8.987, 14.05)
ob_light.rotation_euler = (0.6503, 0.05522, 1.866)
ob_light.lock_rotations_4d = False
ob_light.empty_display_type = 'ARROWS'
ob_light.color = (0.0, 0.0, 0.0, 0.0)
ob_light.lineart.crease_threshold = 0.0
ob_camera.location = (7.359, -6.926, 4.958)
ob_camera.rotation_euler = (1.109, 0.0, 0.8149)
ob_camera.lock_rotations_4d = False
ob_camera.empty_display_type = 'ARROWS'
ob_camera.color = (0.0, 0.0, 0.0, 0.0)
ob_camera.display_type = 'WIRE'
ob_camera.lineart.crease_threshold = 0.0
ob_empty.location = (0.0, 0.0, 0.0)
ob_empty.empty_display_type = 'ARROWS'
ob_empty.lineart.crease_threshold = 0.0
ob_empty_001.location = (0.0, 0.0, 7.735)
ob_empty_001.rotation_euler = (4.709, 2.22e-16, -2.228e-16)
ob_empty_001.lineart.crease_threshold = 0.0
ob_light_001.location = (22.49, 2.895, 9.182)
ob_light_001.rotation_euler = (0.6503, 0.05522, 1.866)
ob_light_001.lock_rotations_4d = False
ob_light_001.empty_display_type = 'ARROWS'
ob_light_001.color = (0.0, 0.0, 0.0, 0.0)
ob_light_001.lineart.crease_threshold = 0.0
ob_light_002.location = (-31.93, -8.617, 0.7225)
ob_light_002.rotation_euler = (0.6503, 0.05522, 1.866)
ob_light_002.lock_rotations_4d = False
ob_light_002.empty_display_type = 'ARROWS'
ob_light_002.color = (0.0, 0.0, 0.0, 0.0)
ob_light_002.lineart.crease_threshold = 0.0
ob_gatenosym.location = (-0.01507, 0.03888, 7.747)
ob_gatenosym.rotation_euler = (0.0, 1.571, 0.0)
ob_gatenosym.lineart.crease_threshold = 0.0

# ---- collection membership
col_collection.objects.link(ob_light)
col_collection.objects.link(ob_camera)
col_collection.objects.link(ob_empty)
col_collection.objects.link(ob_empty_001)
col_collection.objects.link(ob_light_001)
col_collection.objects.link(ob_light_002)
col_collection_2.objects.link(ob_gatenosym)

# ---- scene / render settings (as saved in the file)
scene.camera = ob_camera
scene.frame_start = 1; scene.frame_end = 250; scene.frame_set(0)
scene.render.engine = 'BLENDER_EEVEE_NEXT'
scene.cycles.use_denoising = False
scene.cycles.samples = 128
scene.cycles.sampling_pattern = 'TABULATED_SOBOL'
scene.cycles.use_adaptive_sampling = False
scene.cycles.use_light_tree = False
scene.eevee.use_gtao = True
scene.view_settings.view_transform = 'Filmic'
bpy.context.view_layer.update()
